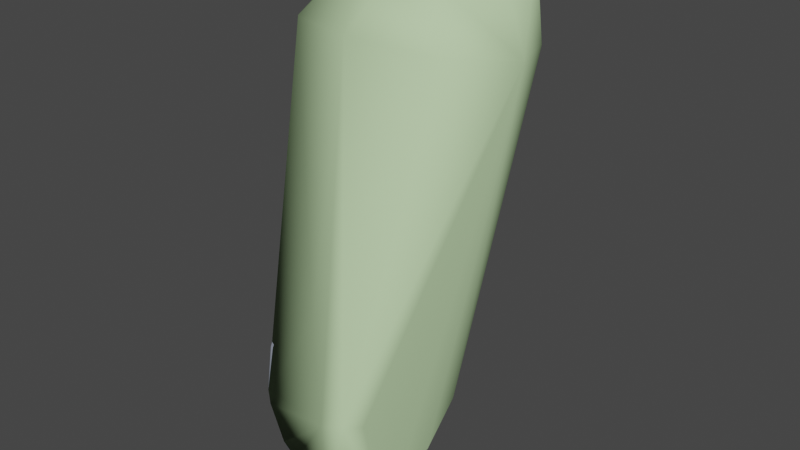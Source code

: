 # Source: engineergib003.blend  (saved by Blender 2.92.15; exported with 4.5.12 LTS)
import bpy
from mathutils import Matrix  # noqa: F401  (used for matrix-valued properties, if any)

bpy.ops.wm.read_factory_settings(use_empty=True)
scene = bpy.context.scene
scene.name = 'engineergib003.qc'

# ---- materials (node trees are filled in below, after node groups)
mat_engineer_red_gib = bpy.data.materials.new('engineer_red_gib')
mat_engineer_red_gib.use_transparent_shadow = False
mat_engineer_red_gib.diffuse_color = (0.7411, 0.8123, 0.9872, 1.0)
mat_phy = bpy.data.materials.new('  phy')
mat_phy.use_transparent_shadow = False
mat_phy.diffuse_color = (0.5416, 0.7486, 0.4241, 1.0)

# ---- material node trees

# ---- world
world_world = bpy.data.worlds.new('World'); scene.world = world_world
world_world.use_nodes = True; world_world.node_tree.nodes.clear()
_N = world_world.node_tree.nodes; _L = world_world.node_tree.links
n0 = _N.new('ShaderNodeOutputWorld'); n0.name = 'World Output'; n0.location = (300, 300)
n1 = _N.new('ShaderNodeBackground'); n1.name = 'Background'; n1.location = (10, 300)
n1.inputs[0].default_value = (0.05088, 0.05088, 0.05088, 1.0)
_L.new(n1.outputs[0], n0.inputs[0])
n0.is_active_output = True
world_world.color = (0.05088, 0.05088, 0.05088)
world_world.use_sun_shadow = False
world_world.sun_shadow_jitter_overblur = 0.0

# ---- meshes
me_engineergib003_reference = bpy.data.meshes.new('engineergib003_reference')
me_engineergib003_reference.from_pydata([(-13.04, -0.9077, 41.18), (-10.63, -0.8535, 37.75), (-10.15, -0.1234, 40.93), (-16.9, 5.171, 39.99), (-16.34, 1.685, 37.35), (-17.09, 2.564, 40.61), (-15.26, -0.635, 37.79), (-15.72, -0.02687, 41.08), (-13.19, -1.432, 37.96), (-13.12, -1.763, 36.03), (-11.0, -1.517, 35.86), (-13.0, -2.224, 35.03), (-14.92, -1.107, 35.36), (-14.08, -2.068, 33.43), (-12.9, -2.681, 33.77), (-13.66, -2.541, 31.81), (-12.65, -3.033, 32.69), (-12.68, -1.648, 32.06), (-12.23, -3.184, 31.71), (-12.23, -1.951, 31.2), (-12.07, -2.419, 30.39), (-11.98, -3.519, 30.94), (-10.53, -1.717, 31.8), (-10.36, -2.213, 30.92), (-10.46, -3.196, 29.85), (-11.49, -3.278, 29.58), (-11.43, -4.037, 29.91), (-10.67, -3.948, 30.14), (-10.71, -3.351, 31.3), (-10.86, -3.084, 32.15), (-10.98, -2.889, 33.25), (-11.12, -2.643, 34.07), (-11.14, -2.05, 34.85), (-10.4, -1.36, 32.56), (-15.36, 0.5712, 28.07), (-13.84, 0.6537, 29.76), (-14.01, 0.4846, 28.33), (-15.51, 0.9259, 29.92), (-11.68, -1.471, 26.39), (-11.87, -1.428, 25.14), (-11.35, -1.469, 25.64), (-12.56, -1.434, 25.65), (-12.47, -0.2778, 25.47), (-13.25, -0.09764, 26.03), (-12.66, -0.03296, 26.91), (-13.51, 0.01445, 26.25), (-14.77, 0.4122, 27.47), (-15.42, -0.9996, 28.27), (-15.54, -0.7741, 30.04), (-15.61, 0.986, 31.16), (-15.5, -0.6099, 31.27), (-15.64, 1.089, 32.64), (-15.51, -0.2132, 32.89), (-15.78, 1.12, 34.95), (-15.02, -1.536, 33.16), (-12.73, -1.346, 27.04), (-13.3, -1.326, 26.17), (-13.6, -1.269, 26.42), (-14.94, -1.115, 27.63), (-14.05, -1.101, 28.41), (-14.03, -0.9856, 30.01), (-15.17, -2.057, 31.5), (-15.24, -2.442, 30.39), (-15.42, -1.355, 28.54), (-14.08, -1.238, 28.94), (-15.15, -2.763, 28.87), (-15.69, 3.472, 34.32), (-15.38, 2.916, 32.28), (-16.17, 4.348, 36.78), (-14.65, 4.822, 33.87), (-14.9, 5.745, 36.39), (-14.74, 4.046, 31.84), (-15.34, 2.42, 31.0), (-14.81, 3.768, 30.9), (-15.14, 2.436, 29.94), (-14.72, 3.603, 29.85), (-13.17, 3.878, 31.44), (-13.04, 4.825, 33.82), (-13.06, 5.904, 36.47), (-13.08, 7.319, 39.48), (-15.37, 6.712, 39.56), (-12.73, 3.409, 27.93), (-13.66, 3.445, 27.42), (-14.28, 3.492, 28.28), (-13.28, 3.488, 28.99), (-14.5, 3.464, 28.59), (-14.86, 2.581, 28.54), (-13.4, 3.53, 29.99), (-13.69, 2.512, 27.23), (-12.17, 2.256, 27.47), (-12.9, 2.31, 27.97), (-12.88, 2.422, 26.85), (-12.29, 2.406, 26.57), (-12.69, 3.303, 26.84), (-12.15, 3.138, 26.57), (-11.73, 3.088, 26.85), (-11.99, 3.307, 27.41), (-13.46, 3.438, 27.23), (-13.94, 2.521, 27.43), (-14.56, 2.586, 28.25), (-13.57, 2.29, 29.0), (-13.7, 2.194, 29.87), (-11.87, 2.291, 26.88), (-11.97, 0.3739, 25.69), (-11.36, 1.152, 25.9), (-11.51, 0.3448, 25.99), (-11.75, 1.17, 25.64), (-12.55, 1.473, 26.1), (-12.76, 0.4676, 26.17), (-13.28, 1.74, 26.48), (-13.56, 0.5899, 26.54), (-13.57, 1.792, 26.75), (-13.81, 0.6405, 26.82), (-14.54, 2.094, 27.9), (-14.82, 0.8127, 28.02), (-14.9, 2.213, 28.28), (-15.17, 0.8823, 28.36), (-10.9, 2.969, 39.21), (-11.34, 4.896, 39.02), (-11.02, 5.838, 40.96), (-12.81, 6.865, 42.72), (-11.06, 6.022, 42.53), (-12.94, 6.642, 41.26), (-15.17, 5.801, 42.96), (-15.31, 5.68, 41.56), (-15.63, 3.481, 43.02), (-15.81, 3.275, 41.57), (-14.38, 1.412, 42.89), (-14.54, 1.133, 41.41), (-12.75, 0.8453, 42.71), (-12.78, 0.574, 41.21), (-11.32, 1.279, 42.51), (-11.19, 1.117, 40.95), (-10.72, 3.773, 42.49), (-10.76, 3.414, 40.85), (-11.3, 0.9677, 39.39), (-12.82, 0.2183, 39.6), (-14.61, 0.7208, 39.65), (-15.81, 2.605, 39.59), (-15.55, 4.27, 39.36), (-14.67, 5.434, 39.09), (-13.19, 5.942, 38.91), (-11.94, -2.766, 26.32), (-12.47, -1.927, 25.9), (-11.95, -1.892, 26.24), (-12.47, -2.828, 25.95), (-13.94, -2.623, 30.54), (-13.98, -2.871, 29.19), (-14.97, -2.864, 28.42), (-15.15, -1.425, 28.15), (-14.2, -1.554, 27.32), (-13.25, -1.432, 27.79), (-13.72, -1.641, 26.83), (-13.17, -1.728, 26.51), (-13.74, -3.099, 26.97), (-13.15, -2.996, 26.52), (-12.29, -2.915, 27.12), (-12.43, -1.616, 27.04), (-13.19, -2.997, 27.9), (-14.15, -3.112, 27.39), (-12.28, 0.6827, 32.67), (-10.35, 0.6914, 35.14), (-10.51, 0.2377, 34.18), (-11.48, 2.983, 34.11), (-10.88, 4.627, 36.87), (-9.813, 1.4, 37.38), (-10.32, -0.7763, 33.32), (-12.52, -0.5835, 32.1), (-13.52, 0.7181, 31.41), (-12.89, 2.071, 31.71), (-10.63, 5.9, 39.7), (-8.995, 2.445, 40.4), (-13.64, -1.077, 31.43), (-13.37, 2.11, 28.59), (-13.73, 0.6148, 28.64), (-12.92, 0.5633, 27.39), (-12.67, 1.792, 27.16), (-11.76, 1.497, 26.58), (-11.95, 0.3621, 26.72), (-11.67, -0.2443, 26.25), (-11.32, -0.5351, 25.53), (-11.81, -0.5686, 25.08)], [], [(0, 1, 2), (3, 4, 5), (5, 4, 6), (5, 6, 7), (7, 6, 8), (7, 8, 0), (0, 8, 1), (1, 8, 9), (1, 9, 10), (10, 9, 11), (9, 12, 11), (13, 11, 12), (13, 14, 11), (14, 13, 15), (14, 15, 16), (17, 16, 15), (18, 16, 17), (18, 17, 19), (20, 18, 19), (12, 6, 4), (12, 8, 6), (12, 9, 8), (20, 21, 18), (20, 19, 22), (20, 22, 23), (24, 20, 23), (24, 25, 20), (25, 21, 20), (25, 26, 21), (27, 21, 26), (27, 28, 21), (21, 28, 29), (21, 29, 18), (30, 18, 29), (30, 16, 18), (30, 14, 16), (30, 31, 14), (31, 11, 14), (31, 32, 11), (10, 11, 32), (19, 33, 22), (19, 17, 33), (26, 24, 27), (26, 25, 24), (34, 35, 36), (34, 37, 35), (38, 39, 40), (38, 41, 39), (42, 39, 41), (43, 42, 41), (44, 42, 43), (45, 44, 43), (45, 36, 44), (45, 46, 36), (34, 36, 46), (46, 47, 34), (47, 37, 34), (47, 48, 37), (49, 37, 48), (49, 48, 50), (50, 51, 49), (50, 52, 51), (52, 53, 51), (54, 53, 52), (41, 38, 55), (41, 55, 56), (43, 41, 56), (45, 43, 56), (45, 56, 57), (46, 45, 57), (46, 57, 58), (46, 58, 47), (47, 58, 59), (59, 48, 47), (59, 60, 48), (57, 56, 55), (55, 58, 57), (55, 59, 58), (61, 54, 52), (61, 52, 50), (50, 62, 61), (50, 48, 62), (63, 62, 48), (63, 48, 60), (63, 60, 64), (63, 65, 62), (51, 66, 67), (51, 53, 66), (53, 68, 66), (69, 66, 68), (69, 68, 70), (71, 66, 69), (71, 67, 66), (72, 67, 71), (72, 71, 73), (73, 74, 72), (73, 75, 74), (75, 73, 76), (71, 76, 73), (77, 76, 71), (77, 71, 69), (78, 77, 69), (78, 69, 70), (70, 79, 78), (70, 80, 79), (70, 3, 80), (70, 68, 3), (3, 68, 4), (53, 4, 68), (12, 4, 53), (54, 12, 53), (54, 13, 12), (61, 13, 54), (61, 15, 13), (81, 82, 83), (81, 83, 84), (85, 84, 83), (83, 86, 85), (75, 85, 86), (85, 75, 87), (75, 76, 87), (85, 87, 84), (88, 89, 90), (88, 91, 89), (92, 89, 91), (92, 91, 93), (92, 93, 94), (95, 94, 93), (95, 93, 96), (93, 81, 96), (93, 97, 81), (82, 81, 97), (97, 98, 82), (98, 83, 82), (98, 99, 83), (83, 99, 86), (86, 99, 100), (86, 100, 101), (86, 101, 74), (75, 86, 74), (91, 97, 93), (91, 88, 97), (97, 88, 98), (98, 88, 90), (90, 99, 98), (90, 100, 99), (92, 102, 89), (103, 104, 105), (103, 106, 104), (103, 107, 106), (103, 108, 107), (109, 107, 108), (109, 108, 110), (111, 109, 110), (111, 110, 112), (113, 111, 112), (113, 112, 114), (114, 115, 113), (114, 116, 115), (116, 74, 115), (116, 37, 74), (37, 72, 74), (37, 49, 72), (49, 67, 72), (49, 51, 67), (117, 118, 119), (119, 120, 121), (119, 122, 120), (122, 123, 120), (122, 124, 123), (124, 125, 123), (124, 126, 125), (126, 127, 125), (126, 128, 127), (128, 129, 127), (128, 130, 129), (130, 131, 129), (130, 132, 131), (132, 133, 131), (132, 134, 133), (134, 121, 133), (134, 119, 121), (117, 119, 134), (135, 117, 134), (135, 134, 132), (130, 135, 132), (130, 136, 135), (128, 136, 130), (128, 137, 136), (126, 137, 128), (126, 138, 137), (124, 138, 126), (124, 139, 138), (124, 140, 139), (141, 140, 124), (141, 124, 122), (118, 141, 122), (118, 122, 119), (142, 143, 144), (142, 145, 143), (62, 15, 61), (62, 146, 15), (147, 146, 62), (147, 62, 65), (65, 148, 147), (63, 148, 65), (63, 149, 148), (63, 64, 149), (64, 150, 149), (64, 151, 150), (151, 152, 150), (153, 152, 151), (154, 152, 153), (154, 153, 155), (156, 154, 155), (142, 156, 155), (142, 155, 145), (153, 145, 155), (153, 143, 145), (157, 143, 153), (157, 144, 143), (153, 151, 157), (158, 147, 148), (158, 148, 159), (149, 159, 148), (149, 150, 159), (150, 154, 159), (150, 152, 154), (156, 158, 154), (158, 159, 154), (160, 161, 162), (160, 163, 161), (161, 163, 164), (161, 164, 165), (166, 162, 32), (166, 160, 162), (166, 167, 160), (167, 168, 160), (160, 168, 169), (160, 169, 163), (77, 163, 169), (78, 163, 77), (78, 164, 163), (78, 170, 164), (164, 170, 171), (164, 171, 165), (165, 171, 2), (165, 2, 1), (161, 165, 1), (161, 1, 10), (162, 161, 10), (162, 10, 32), (166, 32, 31), (78, 79, 170), (77, 169, 76), (169, 87, 76), (23, 27, 24), (23, 28, 27), (29, 28, 23), (29, 23, 22), (29, 22, 33), (29, 33, 30), (33, 31, 30), (33, 166, 31), (17, 166, 33), (17, 167, 166), (15, 167, 17), (15, 172, 167), (167, 172, 168), (172, 35, 168), (35, 169, 168), (35, 101, 169), (169, 101, 87), (87, 101, 100), (35, 173, 101), (35, 174, 173), (173, 174, 175), (173, 175, 176), (177, 176, 175), (177, 175, 178), (35, 37, 116), (35, 116, 174), (116, 114, 174), (175, 174, 114), (175, 114, 112), (112, 110, 175), (175, 110, 108), (175, 108, 178), (103, 178, 108), (103, 105, 178), (105, 177, 178), (105, 104, 177), (104, 107, 177), (107, 176, 177), (107, 109, 176), (111, 176, 109), (111, 173, 176), (111, 113, 173), (115, 173, 113), (101, 173, 115), (101, 115, 74), (104, 106, 107), (120, 133, 121), (120, 131, 133), (120, 129, 131), (120, 127, 129), (120, 125, 127), (120, 123, 125), (144, 156, 142), (144, 157, 156), (157, 158, 156), (157, 151, 158), (147, 158, 151), (147, 151, 64), (60, 147, 64), (60, 146, 147), (60, 15, 146), (60, 172, 15), (172, 60, 35), (35, 60, 59), (35, 59, 36), (36, 59, 55), (36, 55, 44), (179, 44, 55), (179, 55, 38), (40, 179, 38), (40, 180, 179), (87, 100, 84), (90, 84, 100), (90, 81, 84), (96, 81, 90), (96, 90, 89), (102, 96, 89), (102, 95, 96), (92, 95, 102), (92, 94, 95), (44, 179, 42), (180, 42, 179), (180, 181, 42), (42, 181, 39), (40, 39, 181), (40, 181, 180), (2, 136, 0), (0, 136, 137), (0, 137, 7), (7, 137, 138), (7, 138, 5), (5, 138, 139), (5, 139, 3), (140, 3, 139), (140, 80, 3), (80, 140, 141), (80, 141, 79), (79, 141, 118), (79, 118, 170), (170, 118, 117), (170, 117, 171), (171, 117, 135), (171, 135, 2), (2, 135, 136)])
me_engineergib003_reference.polygons.foreach_set('use_smooth', [True] * 360)
_k = set([(0, 2), (0, 7), (2, 171), (3, 5), (3, 80), (5, 7), (79, 80), (79, 170), (117, 118), (117, 135), (118, 141), (120, 121), (120, 123), (121, 133), (123, 125), (125, 127), (127, 129), (129, 131), (131, 133), (135, 136), (136, 137), (137, 138), (138, 139), (139, 140), (140, 141), (170, 171)])
me_engineergib003_reference.attributes.new('sharp_edge', 'BOOLEAN', 'EDGE').data.foreach_set('value', [ (min(e.vertices), max(e.vertices)) in _k for e in me_engineergib003_reference.edges])
_uv = me_engineergib003_reference.uv_layers.new(name='UVMap')
_uv.uv.foreach_set('vector', [0.2314, 0.9254, 0.2404, 0.854, 0.2555, 0.9037, 0.163, 0.974, 0.1792, 0.9022, 0.1855, 0.9635, 0.1855, 0.9635, 0.1792, 0.9022, 0.2005, 0.8868, 0.1855, 0.9635, 0.2005, 0.8868, 0.2092, 0.9453, 0.2092, 0.9453, 0.2005, 0.8868, 0.2189, 0.8725, 0.2092, 0.9453, 0.2189, 0.8725, 0.2314, 0.9254, 0.2314, 0.9254, 0.2189, 0.8725, 0.2404, 0.854, 0.2404, 0.854, 0.2189, 0.8725, 0.2128, 0.8401, 0.2404, 0.854, 0.2128, 0.8401, 0.2313, 0.8255, 0.2313, 0.8255, 0.2128, 0.8401, 0.2132, 0.8202, 0.2128, 0.8401, 0.1946, 0.8436, 0.2132, 0.8202, 0.1973, 0.803, 0.2132, 0.8202, 0.1946, 0.8436, 0.1973, 0.803, 0.2121, 0.797, 0.2132, 0.8202, 0.2121, 0.797, 0.1973, 0.803, 0.1954, 0.7746, 0.2121, 0.797, 0.1954, 0.7746, 0.2117, 0.7759, 0.2011, 0.7606, 0.2117, 0.7759, 0.1954, 0.7746, 0.2153, 0.7575, 0.2117, 0.7759, 0.2011, 0.7606, 0.2153, 0.7575, 0.2011, 0.7606, 0.2038, 0.7493, 0.2072, 0.7351, 0.2153, 0.7575, 0.2038, 0.7493, 0.1946, 0.8436, 0.2005, 0.8868, 0.1792, 0.9022, 0.1946, 0.8436, 0.2189, 0.8725, 0.2005, 0.8868, 0.1946, 0.8436, 0.2128, 0.8401, 0.2189, 0.8725, 0.2072, 0.7351, 0.2173, 0.7424, 0.2153, 0.7575, 0.2072, 0.7351, 0.2038, 0.7493, 0.1948, 0.739, 0.2072, 0.7351, 0.1948, 0.739, 0.1994, 0.7257, 0.2077, 0.7071, 0.2072, 0.7351, 0.1994, 0.7257, 0.2077, 0.7071, 0.213, 0.7152, 0.2072, 0.7351, 0.213, 0.7152, 0.2173, 0.7424, 0.2072, 0.7351, 0.213, 0.7152, 0.2214, 0.721, 0.2173, 0.7424, 0.2283, 0.7244, 0.2173, 0.7424, 0.2214, 0.721, 0.2283, 0.7244, 0.2287, 0.7476, 0.2173, 0.7424, 0.2173, 0.7424, 0.2287, 0.7476, 0.2281, 0.7631, 0.2173, 0.7424, 0.2281, 0.7631, 0.2153, 0.7575, 0.2284, 0.7827, 0.2153, 0.7575, 0.2281, 0.7631, 0.2284, 0.7827, 0.2117, 0.7759, 0.2153, 0.7575, 0.2284, 0.7827, 0.2121, 0.797, 0.2117, 0.7759, 0.2284, 0.7827, 0.2282, 0.7982, 0.2121, 0.797, 0.2282, 0.7982, 0.2132, 0.8202, 0.2121, 0.797, 0.2282, 0.7982, 0.2288, 0.8083, 0.2132, 0.8202, 0.2313, 0.8255, 0.2132, 0.8202, 0.2288, 0.8083, 0.2038, 0.7493, 0.191, 0.7493, 0.1948, 0.739, 0.2038, 0.7493, 0.2011, 0.7606, 0.191, 0.7493, 0.2214, 0.721, 0.2178, 0.6946, 0.2249, 0.7053, 0.2214, 0.721, 0.213, 0.7152, 0.2178, 0.6946, 0.1488, 0.7461, 0.1468, 0.7659, 0.1433, 0.7371, 0.1488, 0.7461, 0.1539, 0.777, 0.1468, 0.7659, 0.1533, 0.675, 0.1455, 0.6571, 0.149, 0.6612, 0.1533, 0.675, 0.1487, 0.6703, 0.1455, 0.6571, 0.1389, 0.6763, 0.1455, 0.6571, 0.1487, 0.6703, 0.1416, 0.6929, 0.1389, 0.6763, 0.1487, 0.6703, 0.1386, 0.7006, 0.1389, 0.6763, 0.1416, 0.6929, 0.1424, 0.6993, 0.1386, 0.7006, 0.1416, 0.6929, 0.1424, 0.6993, 0.1433, 0.7371, 0.1386, 0.7006, 0.1424, 0.6993, 0.1467, 0.731, 0.1433, 0.7371, 0.1488, 0.7461, 0.1433, 0.7371, 0.1467, 0.731, 0.1467, 0.731, 0.1617, 0.7352, 0.1488, 0.7461, 0.1617, 0.7352, 0.1539, 0.777, 0.1488, 0.7461, 0.1617, 0.7352, 0.1671, 0.7649, 0.1539, 0.777, 0.1588, 0.7972, 0.1539, 0.777, 0.1671, 0.7649, 0.1588, 0.7972, 0.1671, 0.7649, 0.1714, 0.7853, 0.1714, 0.7853, 0.1642, 0.8216, 0.1588, 0.7972, 0.1714, 0.7853, 0.1756, 0.8141, 0.1642, 0.8216, 0.1756, 0.8141, 0.1739, 0.8581, 0.1642, 0.8216, 0.1876, 0.806, 0.1739, 0.8581, 0.1756, 0.8141, 0.1487, 0.6703, 0.1533, 0.675, 0.1568, 0.6928, 0.1487, 0.6703, 0.1568, 0.6928, 0.1516, 0.6847, 0.1416, 0.6929, 0.1487, 0.6703, 0.1516, 0.6847, 0.1424, 0.6993, 0.1416, 0.6929, 0.1516, 0.6847, 0.1424, 0.6993, 0.1516, 0.6847, 0.1529, 0.6913, 0.1467, 0.731, 0.1424, 0.6993, 0.1529, 0.6913, 0.1467, 0.731, 0.1529, 0.6913, 0.1591, 0.721, 0.1467, 0.731, 0.1591, 0.721, 0.1617, 0.7352, 0.1617, 0.7352, 0.1591, 0.721, 0.1633, 0.726, 0.1633, 0.726, 0.1671, 0.7649, 0.1617, 0.7352, 0.1633, 0.726, 0.1674, 0.7508, 0.1671, 0.7649, 0.1529, 0.6913, 0.1516, 0.6847, 0.1568, 0.6928, 0.1568, 0.6928, 0.1591, 0.721, 0.1529, 0.6913, 0.1568, 0.6928, 0.1633, 0.726, 0.1591, 0.721, 0.1836, 0.7755, 0.1876, 0.806, 0.1756, 0.8141, 0.1836, 0.7755, 0.1756, 0.8141, 0.1714, 0.7853, 0.1714, 0.7853, 0.1816, 0.755, 0.1836, 0.7755, 0.1714, 0.7853, 0.1671, 0.7649, 0.1816, 0.755, 0.1681, 0.7295, 0.1816, 0.755, 0.1671, 0.7649, 0.1681, 0.7295, 0.1671, 0.7649, 0.1641, 0.7484, 0.1681, 0.7295, 0.1641, 0.7484, 0.1646, 0.7274, 0.1681, 0.7295, 0.1808, 0.7282, 0.1816, 0.755, 0.1642, 0.8216, 0.1524, 0.8678, 0.1481, 0.8309, 0.1642, 0.8216, 0.1739, 0.8581, 0.1524, 0.8678, 0.1739, 0.8581, 0.1561, 0.9148, 0.1524, 0.8678, 0.1366, 0.8706, 0.1524, 0.8678, 0.1561, 0.9148, 0.1366, 0.8706, 0.1561, 0.9148, 0.1391, 0.9181, 0.1359, 0.8324, 0.1524, 0.8678, 0.1366, 0.8706, 0.1359, 0.8324, 0.1481, 0.8309, 0.1524, 0.8678, 0.1468, 0.8063, 0.1481, 0.8309, 0.1359, 0.8324, 0.1468, 0.8063, 0.1359, 0.8324, 0.1343, 0.818, 0.1343, 0.818, 0.1417, 0.7888, 0.1468, 0.8063, 0.1343, 0.818, 0.1332, 0.8018, 0.1417, 0.7888, 0.1332, 0.8018, 0.1343, 0.818, 0.1227, 0.8352, 0.1359, 0.8324, 0.1227, 0.8352, 0.1343, 0.818, 0.1219, 0.8717, 0.1227, 0.8352, 0.1359, 0.8324, 0.1219, 0.8717, 0.1359, 0.8324, 0.1366, 0.8706, 0.1226, 0.9213, 0.1219, 0.8717, 0.1366, 0.8706, 0.1226, 0.9213, 0.1366, 0.8706, 0.1391, 0.9181, 0.1391, 0.9181, 0.1229, 0.9803, 0.1226, 0.9213, 0.1391, 0.9181, 0.1438, 0.977, 0.1229, 0.9803, 0.1391, 0.9181, 0.163, 0.974, 0.1438, 0.977, 0.1391, 0.9181, 0.1561, 0.9148, 0.163, 0.974, 0.163, 0.974, 0.1561, 0.9148, 0.1792, 0.9022, 0.1739, 0.8581, 0.1792, 0.9022, 0.1561, 0.9148, 0.1946, 0.8436, 0.1792, 0.9022, 0.1739, 0.8581, 0.1876, 0.806, 0.1946, 0.8436, 0.1739, 0.8581, 0.1876, 0.806, 0.1973, 0.803, 0.1946, 0.8436, 0.1836, 0.7755, 0.1973, 0.803, 0.1876, 0.806, 0.1836, 0.7755, 0.1954, 0.7746, 0.1973, 0.803, 0.108, 0.7749, 0.1158, 0.7675, 0.1224, 0.781, 0.108, 0.7749, 0.1224, 0.781, 0.1164, 0.7977, 0.1249, 0.7859, 0.1164, 0.7977, 0.1224, 0.781, 0.1224, 0.781, 0.1323, 0.7744, 0.1249, 0.7859, 0.1332, 0.8018, 0.1249, 0.7859, 0.1323, 0.7744, 0.1249, 0.7859, 0.1332, 0.8018, 0.1228, 0.8147, 0.1332, 0.8018, 0.1227, 0.8352, 0.1228, 0.8147, 0.1249, 0.7859, 0.1228, 0.8147, 0.1164, 0.7977, 0.1203, 0.7526, 0.1182, 0.7406, 0.1238, 0.7519, 0.1203, 0.7526, 0.1148, 0.7412, 0.1182, 0.7406, 0.1106, 0.7337, 0.1182, 0.7406, 0.1148, 0.7412, 0.1106, 0.7337, 0.1148, 0.7412, 0.109, 0.752, 0.1106, 0.7337, 0.109, 0.752, 0.105, 0.7447, 0.1006, 0.7483, 0.105, 0.7447, 0.109, 0.752, 0.1006, 0.7483, 0.109, 0.752, 0.1018, 0.76, 0.109, 0.752, 0.108, 0.7749, 0.1018, 0.76, 0.109, 0.752, 0.1141, 0.7638, 0.108, 0.7749, 0.1158, 0.7675, 0.108, 0.7749, 0.1141, 0.7638, 0.1141, 0.7638, 0.1224, 0.7567, 0.1158, 0.7675, 0.1224, 0.7567, 0.1224, 0.781, 0.1158, 0.7675, 0.1224, 0.7567, 0.1294, 0.7702, 0.1224, 0.781, 0.1224, 0.781, 0.1294, 0.7702, 0.1323, 0.7744, 0.1323, 0.7744, 0.1294, 0.7702, 0.1334, 0.7678, 0.1323, 0.7744, 0.1334, 0.7678, 0.1405, 0.777, 0.1323, 0.7744, 0.1405, 0.777, 0.1417, 0.7888, 0.1332, 0.8018, 0.1323, 0.7744, 0.1417, 0.7888, 0.1148, 0.7412, 0.1141, 0.7638, 0.109, 0.752, 0.1148, 0.7412, 0.1203, 0.7526, 0.1141, 0.7638, 0.1141, 0.7638, 0.1203, 0.7526, 0.1224, 0.7567, 0.1224, 0.7567, 0.1203, 0.7526, 0.1238, 0.7519, 0.1238, 0.7519, 0.1294, 0.7702, 0.1224, 0.7567, 0.1238, 0.7519, 0.1334, 0.7678, 0.1294, 0.7702, 0.1106, 0.7337, 0.1129, 0.7322, 0.1182, 0.7406, 0.1213, 0.6911, 0.1124, 0.6919, 0.1183, 0.6836, 0.1213, 0.6911, 0.115, 0.6984, 0.1124, 0.6919, 0.1213, 0.6911, 0.1188, 0.7137, 0.115, 0.6984, 0.1213, 0.6911, 0.1266, 0.7039, 0.1188, 0.7137, 0.1223, 0.7276, 0.1188, 0.7137, 0.1266, 0.7039, 0.1223, 0.7276, 0.1266, 0.7039, 0.1313, 0.7167, 0.1243, 0.7333, 0.1223, 0.7276, 0.1313, 0.7167, 0.1243, 0.7333, 0.1313, 0.7167, 0.1332, 0.7222, 0.1314, 0.7568, 0.1243, 0.7333, 0.1332, 0.7222, 0.1314, 0.7568, 0.1332, 0.7222, 0.1415, 0.7448, 0.1415, 0.7448, 0.1339, 0.7651, 0.1314, 0.7568, 0.1415, 0.7448, 0.1441, 0.7519, 0.1339, 0.7651, 0.1441, 0.7519, 0.1417, 0.7888, 0.1339, 0.7651, 0.1441, 0.7519, 0.1539, 0.777, 0.1417, 0.7888, 0.1539, 0.777, 0.1468, 0.8063, 0.1417, 0.7888, 0.1539, 0.777, 0.1588, 0.7972, 0.1468, 0.8063, 0.1588, 0.7972, 0.1481, 0.8309, 0.1468, 0.8063, 0.1588, 0.7972, 0.1642, 0.8216, 0.1481, 0.8309, 0.4363, 0.5909, 0.4529, 0.5976, 0.4554, 0.6354, 0.3055, 0.6312, 0.3222, 0.6657, 0.3053, 0.6595, 0.3055, 0.6312, 0.3231, 0.6395, 0.3222, 0.6657, 0.3231, 0.6395, 0.3462, 0.6655, 0.3222, 0.6657, 0.3231, 0.6395, 0.3454, 0.6434, 0.3462, 0.6655, 0.3454, 0.6434, 0.3674, 0.6539, 0.3462, 0.6655, 0.3454, 0.6434, 0.3653, 0.6281, 0.3674, 0.6539, 0.3653, 0.6281, 0.3873, 0.6415, 0.3674, 0.6539, 0.3653, 0.6281, 0.3858, 0.6143, 0.3873, 0.6415, 0.3858, 0.6143, 0.4015, 0.6369, 0.3873, 0.6415, 0.3858, 0.6143, 0.4017, 0.6104, 0.4015, 0.6369, 0.4017, 0.6104, 0.4134, 0.636, 0.4015, 0.6369, 0.4017, 0.6104, 0.4163, 0.6072, 0.4134, 0.636, 0.4163, 0.6072, 0.434, 0.6501, 0.4134, 0.636, 0.4163, 0.6072, 0.4353, 0.6216, 0.434, 0.6501, 0.4353, 0.6216, 0.453, 0.6627, 0.434, 0.6501, 0.4353, 0.6216, 0.4554, 0.6354, 0.453, 0.6627, 0.4363, 0.5909, 0.4554, 0.6354, 0.4353, 0.6216, 0.4179, 0.5824, 0.4363, 0.5909, 0.4353, 0.6216, 0.4179, 0.5824, 0.4353, 0.6216, 0.4163, 0.6072, 0.4017, 0.6104, 0.4179, 0.5824, 0.4163, 0.6072, 0.4017, 0.6104, 0.4018, 0.5809, 0.4179, 0.5824, 0.3858, 0.6143, 0.4018, 0.5809, 0.4017, 0.6104, 0.3858, 0.6143, 0.3852, 0.5832, 0.4018, 0.5809, 0.3653, 0.6281, 0.3852, 0.5832, 0.3858, 0.6143, 0.3653, 0.6281, 0.3655, 0.5919, 0.3852, 0.5832, 0.3454, 0.6434, 0.3655, 0.5919, 0.3653, 0.6281, 0.3454, 0.6434, 0.3511, 0.5978, 0.3655, 0.5919, 0.3454, 0.6434, 0.3393, 0.5992, 0.3511, 0.5978, 0.3258, 0.5976, 0.3393, 0.5992, 0.3454, 0.6434, 0.3258, 0.5976, 0.3454, 0.6434, 0.3231, 0.6395, 0.3072, 0.5927, 0.3258, 0.5976, 0.3231, 0.6395, 0.3072, 0.5927, 0.3231, 0.6395, 0.3055, 0.6312, 0.1792, 0.6453, 0.1708, 0.6567, 0.1709, 0.6448, 0.1792, 0.6453, 0.1792, 0.6574, 0.1708, 0.6567, 0.1816, 0.755, 0.1954, 0.7746, 0.1836, 0.7755, 0.1816, 0.755, 0.1911, 0.7495, 0.1954, 0.7746, 0.1905, 0.7265, 0.1911, 0.7495, 0.1816, 0.755, 0.1905, 0.7265, 0.1816, 0.755, 0.1808, 0.7282, 0.1808, 0.7282, 0.1816, 0.7198, 0.1905, 0.7265, 0.1681, 0.7295, 0.1816, 0.7198, 0.1808, 0.7282, 0.1681, 0.7295, 0.1684, 0.7203, 0.1816, 0.7198, 0.1681, 0.7295, 0.1646, 0.7274, 0.1684, 0.7203, 0.1646, 0.7274, 0.1687, 0.6975, 0.1684, 0.7203, 0.1646, 0.7274, 0.1656, 0.6988, 0.1687, 0.6975, 0.1656, 0.6988, 0.1688, 0.6846, 0.1687, 0.6975, 0.1692, 0.6736, 0.1688, 0.6846, 0.1656, 0.6988, 0.1816, 0.6858, 0.1688, 0.6846, 0.1692, 0.6736, 0.1816, 0.6858, 0.1692, 0.6736, 0.1804, 0.6728, 0.1881, 0.667, 0.1816, 0.6858, 0.1804, 0.6728, 0.1844, 0.6531, 0.1881, 0.667, 0.1804, 0.6728, 0.1844, 0.6531, 0.1804, 0.6728, 0.1792, 0.6574, 0.1692, 0.6736, 0.1792, 0.6574, 0.1804, 0.6728, 0.1692, 0.6736, 0.1708, 0.6567, 0.1792, 0.6574, 0.1661, 0.6778, 0.1708, 0.6567, 0.1692, 0.6736, 0.1661, 0.6778, 0.1686, 0.6587, 0.1708, 0.6567, 0.1692, 0.6736, 0.1656, 0.6988, 0.1661, 0.6778, 0.1896, 0.6914, 0.1905, 0.7265, 0.1816, 0.7198, 0.1896, 0.6914, 0.1816, 0.7198, 0.1828, 0.696, 0.1684, 0.7203, 0.1828, 0.696, 0.1816, 0.7198, 0.1684, 0.7203, 0.1687, 0.6975, 0.1828, 0.696, 0.1687, 0.6975, 0.1816, 0.6858, 0.1828, 0.696, 0.1687, 0.6975, 0.1688, 0.6846, 0.1816, 0.6858, 0.1881, 0.667, 0.1896, 0.6914, 0.1816, 0.6858, 0.1896, 0.6914, 0.1828, 0.696, 0.1816, 0.6858, 0.04812, 0.8235, 0.04054, 0.8814, 0.03752, 0.8626, 0.04812, 0.8235, 0.06505, 0.8652, 0.04054, 0.8814, 0.04054, 0.8814, 0.06505, 0.8652, 0.07569, 0.9231, 0.04054, 0.8814, 0.07569, 0.9231, 0.04328, 0.9267, 0.02733, 0.8478, 0.03752, 0.8626, 0.01364, 0.8739, 0.02733, 0.8478, 0.04812, 0.8235, 0.03752, 0.8626, 0.02733, 0.8478, 0.0382, 0.8058, 0.04812, 0.8235, 0.0382, 0.8058, 0.05335, 0.7915, 0.04812, 0.8235, 0.04812, 0.8235, 0.05335, 0.7915, 0.06393, 0.8104, 0.04812, 0.8235, 0.06393, 0.8104, 0.06505, 0.8652, 0.0875, 0.8569, 0.06505, 0.8652, 0.06393, 0.8104, 0.09794, 0.9065, 0.06505, 0.8652, 0.0875, 0.8569, 0.09794, 0.9065, 0.07569, 0.9231, 0.06505, 0.8652, 0.09794, 0.9065, 0.08458, 0.9785, 0.07569, 0.9231, 0.07569, 0.9231, 0.08458, 0.9785, 0.04825, 0.9889, 0.07569, 0.9231, 0.04825, 0.9889, 0.04328, 0.9267, 0.04328, 0.9267, 0.04825, 0.9889, 0.02143, 0.9859, 0.04328, 0.9267, 0.02143, 0.9859, 0.02068, 0.924, 0.04054, 0.8814, 0.04328, 0.9267, 0.02068, 0.924, 0.04054, 0.8814, 0.02068, 0.924, 0.01784, 0.888, 0.03752, 0.8626, 0.04054, 0.8814, 0.01784, 0.888, 0.03752, 0.8626, 0.01784, 0.888, 0.01364, 0.8739, 0.02733, 0.8478, 0.01364, 0.8739, 0.008559, 0.8612, 0.09794, 0.9065, 0.1108, 0.9648, 0.08458, 0.9785, 0.0875, 0.8569, 0.06393, 0.8104, 0.08122, 0.8118, 0.06393, 0.8104, 0.08338, 0.7863, 0.08122, 0.8118, 0.01581, 0.8015, 0.000235, 0.7829, 0.007837, 0.7792, 0.01581, 0.8015, 0.00427, 0.8063, 0.000235, 0.7829, 0.005498, 0.8236, 0.00427, 0.8063, 0.01581, 0.8015, 0.005498, 0.8236, 0.01581, 0.8015, 0.01908, 0.8195, 0.005498, 0.8236, 0.01908, 0.8195, 0.02185, 0.8344, 0.005498, 0.8236, 0.02185, 0.8344, 0.006321, 0.8452, 0.02185, 0.8344, 0.008559, 0.8612, 0.006321, 0.8452, 0.02185, 0.8344, 0.02733, 0.8478, 0.008559, 0.8612, 0.02745, 0.7984, 0.02733, 0.8478, 0.02185, 0.8344, 0.02745, 0.7984, 0.0382, 0.8058, 0.02733, 0.8478, 0.02271, 0.781, 0.0382, 0.8058, 0.02745, 0.7984, 0.02271, 0.781, 0.03756, 0.7797, 0.0382, 0.8058, 0.0382, 0.8058, 0.03756, 0.7797, 0.05335, 0.7915, 0.03756, 0.7797, 0.05781, 0.7615, 0.05335, 0.7915, 0.05781, 0.7615, 0.06393, 0.8104, 0.05335, 0.7915, 0.05781, 0.7615, 0.0708, 0.7731, 0.06393, 0.8104, 0.06393, 0.8104, 0.0708, 0.7731, 0.08338, 0.7863, 0.08338, 0.7863, 0.0708, 0.7731, 0.07744, 0.7584, 0.05781, 0.7615, 0.07461, 0.7478, 0.0708, 0.7731, 0.05781, 0.7615, 0.06092, 0.738, 0.07461, 0.7478, 0.07461, 0.7478, 0.06092, 0.738, 0.06511, 0.7118, 0.07461, 0.7478, 0.06511, 0.7118, 0.07767, 0.7157, 0.07812, 0.6951, 0.07767, 0.7157, 0.06511, 0.7118, 0.07812, 0.6951, 0.06511, 0.7118, 0.06798, 0.6922, 0.05781, 0.7615, 0.05441, 0.7582, 0.057, 0.7421, 0.05781, 0.7615, 0.057, 0.7421, 0.06092, 0.738, 0.057, 0.7421, 0.05841, 0.7339, 0.06092, 0.738, 0.06511, 0.7118, 0.06092, 0.738, 0.05841, 0.7339, 0.06511, 0.7118, 0.05841, 0.7339, 0.06184, 0.7091, 0.06184, 0.7091, 0.06335, 0.7015, 0.06511, 0.7118, 0.06511, 0.7118, 0.06335, 0.7015, 0.0661, 0.6885, 0.06511, 0.7118, 0.0661, 0.6885, 0.06798, 0.6922, 0.06864, 0.6754, 0.06798, 0.6922, 0.0661, 0.6885, 0.06864, 0.6754, 0.07017, 0.6768, 0.06798, 0.6922, 0.07017, 0.6768, 0.07812, 0.6951, 0.06798, 0.6922, 0.07017, 0.6768, 0.07848, 0.6783, 0.07812, 0.6951, 0.07848, 0.6783, 0.08102, 0.6943, 0.07812, 0.6951, 0.08102, 0.6943, 0.07767, 0.7157, 0.07812, 0.6951, 0.08102, 0.6943, 0.08125, 0.7091, 0.07767, 0.7157, 0.08096, 0.7167, 0.07767, 0.7157, 0.08125, 0.7091, 0.08096, 0.7167, 0.07461, 0.7478, 0.07767, 0.7157, 0.08096, 0.7167, 0.07874, 0.7474, 0.07461, 0.7478, 0.07748, 0.7578, 0.07461, 0.7478, 0.07874, 0.7474, 0.0708, 0.7731, 0.07461, 0.7478, 0.07748, 0.7578, 0.0708, 0.7731, 0.07748, 0.7578, 0.07469, 0.7746, 0.07848, 0.6783, 0.08091, 0.6775, 0.08102, 0.6943, 0.7119, 0.8616, 0.735, 0.8071, 0.719, 0.8112, 0.7119, 0.8616, 0.752, 0.8318, 0.735, 0.8071, 0.7119, 0.8616, 0.754, 0.876, 0.752, 0.8318, 0.7119, 0.8616, 0.749, 0.9235, 0.754, 0.876, 0.7119, 0.8616, 0.7336, 0.9556, 0.749, 0.9235, 0.7119, 0.8616, 0.7177, 0.9355, 0.7336, 0.9556, 0.02413, 0.6687, 0.01624, 0.6896, 0.01613, 0.673, 0.02413, 0.6687, 0.02837, 0.6852, 0.01624, 0.6896, 0.02837, 0.6852, 0.01788, 0.7115, 0.01624, 0.6896, 0.02837, 0.6852, 0.03236, 0.7055, 0.01788, 0.7115, 0.02119, 0.7387, 0.01788, 0.7115, 0.03236, 0.7055, 0.02119, 0.7387, 0.03236, 0.7055, 0.03643, 0.7325, 0.03925, 0.7541, 0.02119, 0.7387, 0.03643, 0.7325, 0.03925, 0.7541, 0.02359, 0.7627, 0.02119, 0.7387, 0.03925, 0.7541, 0.02271, 0.781, 0.02359, 0.7627, 0.03925, 0.7541, 0.03756, 0.7797, 0.02271, 0.781, 0.03756, 0.7797, 0.03925, 0.7541, 0.05781, 0.7615, 0.05781, 0.7615, 0.03925, 0.7541, 0.04238, 0.7238, 0.05781, 0.7615, 0.04238, 0.7238, 0.05692, 0.7293, 0.05692, 0.7293, 0.04238, 0.7238, 0.04307, 0.6885, 0.05692, 0.7293, 0.04307, 0.6885, 0.05551, 0.6896, 0.05463, 0.6662, 0.05551, 0.6896, 0.04307, 0.6885, 0.05463, 0.6662, 0.04307, 0.6885, 0.04302, 0.6655, 0.04393, 0.6502, 0.05463, 0.6662, 0.04302, 0.6655, 0.04393, 0.6502, 0.0528, 0.6503, 0.05463, 0.6662, 0.08338, 0.7863, 0.07744, 0.7584, 0.08772, 0.7694, 0.08402, 0.7398, 0.08772, 0.7694, 0.07744, 0.7584, 0.08402, 0.7398, 0.09336, 0.7491, 0.08772, 0.7694, 0.09738, 0.7335, 0.09336, 0.7491, 0.08402, 0.7398, 0.09738, 0.7335, 0.08402, 0.7398, 0.0882, 0.7253, 0.09174, 0.7148, 0.09738, 0.7335, 0.0882, 0.7253, 0.09174, 0.7148, 0.09862, 0.7211, 0.09738, 0.7335, 0.0943, 0.7063, 0.09862, 0.7211, 0.09174, 0.7148, 0.0943, 0.7063, 0.1004, 0.7124, 0.09862, 0.7211, 0.1386, 0.7006, 0.1348, 0.6806, 0.1389, 0.6763, 0.1337, 0.665, 0.1389, 0.6763, 0.1348, 0.6806, 0.1337, 0.665, 0.1371, 0.6624, 0.1389, 0.6763, 0.1389, 0.6763, 0.1371, 0.6624, 0.1455, 0.6571, 0.1438, 0.6428, 0.1455, 0.6571, 0.1371, 0.6624, 0.1438, 0.6428, 0.1371, 0.6624, 0.1347, 0.6494, 0.241, 0.336, 0.2597, 0.3677, 0.2474, 0.3878, 0.2474, 0.3878, 0.2597, 0.3677, 0.27, 0.3883, 0.2474, 0.3878, 0.27, 0.3883, 0.2668, 0.4196, 0.2668, 0.4196, 0.27, 0.3883, 0.2878, 0.3916, 0.2668, 0.4196, 0.2878, 0.3916, 0.2927, 0.4164, 0.2927, 0.4164, 0.2878, 0.3916, 0.2984, 0.3738, 0.2927, 0.4164, 0.2984, 0.3738, 0.311, 0.3877, 0.3025, 0.3507, 0.311, 0.3877, 0.2984, 0.3738, 0.3025, 0.3507, 0.3152, 0.3505, 0.311, 0.3877, 0.3152, 0.3505, 0.3025, 0.3507, 0.2996, 0.3254, 0.3152, 0.3505, 0.2996, 0.3254, 0.3096, 0.3113, 0.3096, 0.3113, 0.2996, 0.3254, 0.2848, 0.3073, 0.3096, 0.3113, 0.2848, 0.3073, 0.2885, 0.286, 0.2885, 0.286, 0.2848, 0.3073, 0.2698, 0.3178, 0.2885, 0.286, 0.2698, 0.3178, 0.255, 0.2942, 0.255, 0.2942, 0.2698, 0.3178, 0.2587, 0.3413, 0.255, 0.2942, 0.2587, 0.3413, 0.241, 0.336, 0.241, 0.336, 0.2587, 0.3413, 0.2597, 0.3677])
me_engineergib003_reference.materials.append(mat_engineer_red_gib)
me_engineergib003_reference.use_remesh_fix_poles = True
me_engineergib003_reference.use_remesh_preserve_attributes = False
me_engineergib003_reference.use_mirror_vertex_groups = False
me_engineergib003_reference.update()
me_engineergib003_reference.normals_split_custom_set([tuple(v) for v in zip(*[iter([-0.04418, -0.986, 0.1611, 0.6563, -0.7519, 0.06305, 0.6558, -0.7535, 0.04647, -0.9009, 0.3302, -0.2818, -0.9648, -0.2172, -0.1485, -0.9626, -0.2275, -0.1474, -0.9626, -0.2275, -0.1474, -0.9648, -0.2172, -0.1485, -0.6795, -0.7327, 0.03695, -0.9626, -0.2275, -0.1474, -0.6795, -0.7327, 0.03695, -0.6619, -0.7482, 0.04617, -0.6619, -0.7482, 0.04617, -0.6795, -0.7327, 0.03695, -0.07104, -0.9817, 0.1768, -0.6619, -0.7482, 0.04617, -0.07104, -0.9817, 0.1768, -0.04418, -0.986, 0.1611, -0.04418, -0.986, 0.1611, -0.07104, -0.9817, 0.1768, 0.6563, -0.7519, 0.06305, 0.6563, -0.7519, 0.06305, -0.07104, -0.9817, 0.1768, -0.1278, -0.9455, 0.2995, 0.6563, -0.7519, 0.06305, -0.1278, -0.9455, 0.2995, 0.6614, -0.7308, 0.1689, 0.6614, -0.7308, 0.1689, -0.1278, -0.9455, 0.2995, -0.1923, -0.9037, 0.3826, -0.1278, -0.9455, 0.2995, -0.6494, -0.7431, 0.1616, -0.1923, -0.9037, 0.3826, -0.4821, -0.8537, 0.1971, -0.1923, -0.9037, 0.3826, -0.6494, -0.7431, 0.1616, -0.4821, -0.8537, 0.1971, -0.2519, -0.9223, 0.2931, -0.1923, -0.9037, 0.3826, -0.2519, -0.9223, 0.2931, -0.4821, -0.8537, 0.1971, 0.2216, -0.9044, -0.3646, -0.2519, -0.9223, 0.2931, 0.2216, -0.9044, -0.3646, -0.2564, -0.9528, -0.1625, 0.1205, 0.1848, -0.9754, -0.2564, -0.9528, -0.1625, 0.2216, -0.9044, -0.3646, -0.6423, -0.7662, -0.02047, -0.2564, -0.9528, -0.1625, 0.1205, 0.1848, -0.9754, -0.6423, -0.7662, -0.02047, 0.1205, 0.1848, -0.9754, -0.665, 0.5378, -0.5182, -0.6256, 0.4514, -0.6363, -0.6423, -0.7662, -0.02047, -0.665, 0.5378, -0.5182, -0.6494, -0.7431, 0.1616, -0.6795, -0.7327, 0.03695, -0.9648, -0.2172, -0.1485, -0.6494, -0.7431, 0.1616, -0.07104, -0.9817, 0.1768, -0.6795, -0.7327, 0.03695, -0.6494, -0.7431, 0.1616, -0.1278, -0.9455, 0.2995, -0.07104, -0.9817, 0.1768, -0.6256, 0.4514, -0.6363, -0.6511, -0.7547, 0.08087, -0.6423, -0.7662, -0.02047, -0.6256, 0.4514, -0.6363, -0.665, 0.5378, -0.5182, 0.8037, 0.5529, -0.22, -0.6256, 0.4514, -0.6363, 0.8037, 0.5529, -0.22, 0.8291, 0.4675, -0.3067, 0.6926, 0.0542, -0.7193, -0.6256, 0.4514, -0.6363, 0.8291, 0.4675, -0.3067, 0.6926, 0.0542, -0.7193, -0.2458, 0.04808, -0.9681, -0.6256, 0.4514, -0.6363, -0.2458, 0.04808, -0.9681, -0.6511, -0.7547, 0.08087, -0.6256, 0.4514, -0.6363, -0.2458, 0.04808, -0.9681, -0.3452, -0.8306, -0.437, -0.6511, -0.7547, 0.08087, 0.6243, -0.767, -0.1482, -0.6511, -0.7547, 0.08087, -0.3452, -0.8306, -0.437, 0.6243, -0.767, -0.1482, 0.5943, -0.7107, 0.3764, -0.6511, -0.7547, 0.08087, -0.6511, -0.7547, 0.08087, 0.5943, -0.7107, 0.3764, 0.6034, -0.7512, 0.2675, -0.6511, -0.7547, 0.08087, 0.6034, -0.7512, 0.2675, -0.6423, -0.7662, -0.02047, 0.5848, -0.7787, 0.2274, -0.6423, -0.7662, -0.02047, 0.6034, -0.7512, 0.2675, 0.5848, -0.7787, 0.2274, -0.2564, -0.9528, -0.1625, -0.6423, -0.7662, -0.02047, 0.5848, -0.7787, 0.2274, -0.2519, -0.9223, 0.2931, -0.2564, -0.9528, -0.1625, 0.5848, -0.7787, 0.2274, 0.5738, -0.7208, 0.389, -0.2519, -0.9223, 0.2931, 0.5738, -0.7208, 0.389, -0.1923, -0.9037, 0.3826, -0.2519, -0.9223, 0.2931, 0.5738, -0.7208, 0.389, 0.6249, -0.6885, 0.368, -0.1923, -0.9037, 0.3826, 0.6614, -0.7308, 0.1689, -0.1923, -0.9037, 0.3826, 0.6249, -0.6885, 0.368, -0.665, 0.5378, -0.5182, 0.8757, 0.2851, -0.3896, 0.8037, 0.5529, -0.22, -0.665, 0.5378, -0.5182, 0.1205, 0.1848, -0.9754, 0.8757, 0.2851, -0.3896, -0.3452, -0.8306, -0.437, 0.6926, 0.0542, -0.7193, 0.6243, -0.767, -0.1482, -0.3452, -0.8306, -0.437, -0.2458, 0.04808, -0.9681, 0.6926, 0.0542, -0.7193, -0.5689, 0.7251, -0.3881, 0.9795, -0.1431, -0.1419, 0.5876, 0.8084, 0.03515, -0.5689, 0.7251, -0.3881, -0.9848, 0.1002, -0.1421, 0.9795, -0.1431, -0.1419, 0.5039, -0.7179, 0.4802, 0.04461, -0.5919, -0.8048, 0.8102, -0.5586, -0.1777, 0.5039, -0.7179, 0.4802, -0.4302, -0.7204, -0.5441, 0.04461, -0.5919, -0.8048, -0.2855, 0.6241, -0.7273, 0.04461, -0.5919, -0.8048, -0.4302, -0.7204, -0.5441, -0.3259, 0.6461, -0.6902, -0.2855, 0.6241, -0.7273, -0.4302, -0.7204, -0.5441, 0.4888, 0.8299, 0.2691, -0.2855, 0.6241, -0.7273, -0.3259, 0.6461, -0.6902, -0.3439, 0.6576, -0.6702, 0.4888, 0.8299, 0.2691, -0.3259, 0.6461, -0.6902, -0.3439, 0.6576, -0.6702, 0.5876, 0.8084, 0.03515, 0.4888, 0.8299, 0.2691, -0.3439, 0.6576, -0.6702, -0.4204, 0.6726, -0.609, 0.5876, 0.8084, 0.03515, -0.5689, 0.7251, -0.3881, 0.5876, 0.8084, 0.03515, -0.4204, 0.6726, -0.609, -0.4204, 0.6726, -0.609, -0.6908, -0.6998, -0.182, -0.5689, 0.7251, -0.3881, -0.6908, -0.6998, -0.182, -0.9848, 0.1002, -0.1421, -0.5689, 0.7251, -0.3881, -0.6908, -0.6998, -0.182, -0.9932, -0.1016, -0.05722, -0.9848, 0.1002, -0.1421, -0.9966, 0.06295, -0.05391, -0.9848, 0.1002, -0.1421, -0.9932, -0.1016, -0.05722, -0.9966, 0.06295, -0.05391, -0.9932, -0.1016, -0.05722, -0.9891, -0.1398, 0.04555, -0.9891, -0.1398, 0.04555, -0.9983, 0.004711, -0.05783, -0.9966, 0.06295, -0.05391, -0.9891, -0.1398, 0.04555, -0.9788, -0.201, 0.0395, -0.9983, 0.004711, -0.05783, -0.9788, -0.201, 0.0395, -0.9839, -0.1626, -0.07356, -0.9983, 0.004711, -0.05783, -0.7638, -0.6226, 0.1701, -0.9839, -0.1626, -0.07356, -0.9788, -0.201, 0.0395, -0.4302, -0.7204, -0.5441, 0.5039, -0.7179, 0.4802, 0.2748, -0.8282, 0.4884, -0.4302, -0.7204, -0.5441, 0.2748, -0.8282, 0.4884, -0.4992, -0.7155, -0.4887, -0.3259, 0.6461, -0.6902, -0.4302, -0.7204, -0.5441, -0.4992, -0.7155, -0.4887, -0.3439, 0.6576, -0.6702, -0.3259, 0.6461, -0.6902, -0.4992, -0.7155, -0.4887, -0.3439, 0.6576, -0.6702, -0.4992, -0.7155, -0.4887, -0.5353, -0.7062, -0.4633, -0.4204, 0.6726, -0.609, -0.3439, 0.6576, -0.6702, -0.5353, -0.7062, -0.4633, -0.4204, 0.6726, -0.609, -0.5353, -0.7062, -0.4633, -0.5653, -0.7099, -0.42, -0.4204, 0.6726, -0.609, -0.5653, -0.7099, -0.42, -0.6908, -0.6998, -0.182, -0.6908, -0.6998, -0.182, -0.5653, -0.7099, -0.42, 0.4142, -0.8719, 0.2613, 0.4142, -0.8719, 0.2613, -0.9932, -0.1016, -0.05722, -0.6908, -0.6998, -0.182, 0.4142, -0.8719, 0.2613, 0.9791, -0.05627, -0.1954, -0.9932, -0.1016, -0.05722, -0.5353, -0.7062, -0.4633, -0.4992, -0.7155, -0.4887, 0.2748, -0.8282, 0.4884, 0.2748, -0.8282, 0.4884, -0.5653, -0.7099, -0.42, -0.5353, -0.7062, -0.4633, 0.2748, -0.8282, 0.4884, 0.4142, -0.8719, 0.2613, -0.5653, -0.7099, -0.42, -0.7426, -0.6429, 0.1878, -0.7638, -0.6226, 0.1701, -0.9788, -0.201, 0.0395, -0.7426, -0.6429, 0.1878, -0.9788, -0.201, 0.0395, -0.9891, -0.1398, 0.04555, -0.9891, -0.1398, 0.04555, -0.7136, -0.6848, 0.1477, -0.7426, -0.6429, 0.1878, -0.9891, -0.1398, 0.04555, -0.9932, -0.1016, -0.05722, -0.7136, -0.6848, 0.1477, -0.7122, 0.5953, -0.3719, -0.7136, -0.6848, 0.1477, -0.9932, -0.1016, -0.05722, -0.7122, 0.5953, -0.3719, -0.9932, -0.1016, -0.05722, 0.9791, -0.05627, -0.1954, -0.7122, 0.5953, -0.3719, 0.9791, -0.05627, -0.1954, 0.5156, 0.855, -0.05618, -0.7122, 0.5953, -0.3719, -0.6719, -0.7401, -0.02694, -0.7136, -0.6848, 0.1477, -0.9983, 0.004711, -0.05783, -0.9322, 0.2879, -0.2195, -0.9509, 0.2816, -0.1286, -0.9983, 0.004711, -0.05783, -0.9839, -0.1626, -0.07356, -0.9322, 0.2879, -0.2195, -0.9839, -0.1626, -0.07356, -0.9091, 0.3102, -0.2781, -0.9322, 0.2879, -0.2195, -0.4635, 0.8143, -0.3495, -0.9322, 0.2879, -0.2195, -0.9091, 0.3102, -0.2781, -0.4635, 0.8143, -0.3495, -0.9091, 0.3102, -0.2781, -0.4603, 0.81, -0.3634, -0.505, 0.814, -0.2869, -0.9322, 0.2879, -0.2195, -0.4635, 0.8143, -0.3495, -0.505, 0.814, -0.2869, -0.9509, 0.2816, -0.1286, -0.9322, 0.2879, -0.2195, -0.9544, 0.2748, -0.1164, -0.9509, 0.2816, -0.1286, -0.505, 0.814, -0.2869, -0.9544, 0.2748, -0.1164, -0.505, 0.814, -0.2869, -0.5388, 0.8101, -0.231, -0.5388, 0.8101, -0.231, -0.9391, 0.272, -0.2099, -0.9544, 0.2748, -0.1164, -0.5388, 0.8101, -0.231, -0.5477, 0.8161, -0.1844, -0.9391, 0.272, -0.2099, -0.5477, 0.8161, -0.1844, -0.5388, 0.8101, -0.231, 0.4609, 0.7982, -0.3879, -0.505, 0.814, -0.2869, 0.4609, 0.7982, -0.3879, -0.5388, 0.8101, -0.231, 0.3993, 0.8089, -0.4315, 0.4609, 0.7982, -0.3879, -0.505, 0.814, -0.2869, 0.3993, 0.8089, -0.4315, -0.505, 0.814, -0.2869, -0.4635, 0.8143, -0.3495, 0.2475, 0.8806, -0.404, 0.3993, 0.8089, -0.4315, -0.4635, 0.8143, -0.3495, 0.2475, 0.8806, -0.404, -0.4635, 0.8143, -0.3495, -0.4603, 0.81, -0.3634, -0.4603, 0.81, -0.3634, 0.1779, 0.9012, -0.3952, 0.2475, 0.8806, -0.404, -0.4603, 0.81, -0.3634, -0.4748, 0.8051, -0.3555, 0.1779, 0.9012, -0.3952, -0.4603, 0.81, -0.3634, -0.9009, 0.3302, -0.2818, -0.4748, 0.8051, -0.3555, -0.4603, 0.81, -0.3634, -0.9091, 0.3102, -0.2781, -0.9009, 0.3302, -0.2818, -0.9009, 0.3302, -0.2818, -0.9091, 0.3102, -0.2781, -0.9648, -0.2172, -0.1485, -0.9839, -0.1626, -0.07356, -0.9648, -0.2172, -0.1485, -0.9091, 0.3102, -0.2781, -0.6494, -0.7431, 0.1616, -0.9648, -0.2172, -0.1485, -0.9839, -0.1626, -0.07356, -0.7638, -0.6226, 0.1701, -0.6494, -0.7431, 0.1616, -0.9839, -0.1626, -0.07356, -0.7638, -0.6226, 0.1701, -0.4821, -0.8537, 0.1971, -0.6494, -0.7431, 0.1616, -0.7426, -0.6429, 0.1878, -0.4821, -0.8537, 0.1971, -0.7638, -0.6226, 0.1701, -0.7426, -0.6429, 0.1878, 0.2216, -0.9044, -0.3646, -0.4821, -0.8537, 0.1971, 0.4671, 0.8127, 0.3483, -0.432, 0.7838, -0.4461, -0.473, 0.7983, -0.3729, 0.4671, 0.8127, 0.3483, -0.473, 0.7983, -0.3729, 0.5707, 0.8022, 0.1753, -0.5168, 0.8188, -0.2499, 0.5707, 0.8022, 0.1753, -0.473, 0.7983, -0.3729, -0.473, 0.7983, -0.3729, -0.756, -0.5012, -0.421, -0.5168, 0.8188, -0.2499, -0.5477, 0.8161, -0.1844, -0.5168, 0.8188, -0.2499, -0.756, -0.5012, -0.421, -0.5168, 0.8188, -0.2499, -0.5477, 0.8161, -0.1844, 0.7437, 0.6465, -0.1705, -0.5477, 0.8161, -0.1844, 0.4609, 0.7982, -0.3879, 0.7437, 0.6465, -0.1705, -0.5168, 0.8188, -0.2499, 0.7437, 0.6465, -0.1705, 0.5707, 0.8022, 0.1753, -0.4684, -0.5932, -0.6547, 0.4437, -0.8079, 0.3878, 0.2787, -0.9158, 0.2891, -0.4684, -0.5932, -0.6547, -0.3824, -0.6076, -0.6961, 0.4437, -0.8079, 0.3878, -0.002407, -0.477, -0.8789, 0.4437, -0.8079, 0.3878, -0.3824, -0.6076, -0.6961, -0.002407, -0.477, -0.8789, -0.3824, -0.6076, -0.6961, -0.1773, 0.6944, -0.6974, -0.002407, -0.477, -0.8789, -0.1773, 0.6944, -0.6974, 0.1514, 0.4175, -0.896, 0.871, 0.3726, -0.3203, 0.1514, 0.4175, -0.896, -0.1773, 0.6944, -0.6974, 0.871, 0.3726, -0.3203, -0.1773, 0.6944, -0.6974, 0.6603, 0.6607, 0.357, -0.1773, 0.6944, -0.6974, 0.4671, 0.8127, 0.3483, 0.6603, 0.6607, 0.357, -0.1773, 0.6944, -0.6974, -0.309, 0.7528, -0.5813, 0.4671, 0.8127, 0.3483, -0.432, 0.7838, -0.4461, 0.4671, 0.8127, 0.3483, -0.309, 0.7528, -0.5813, -0.309, 0.7528, -0.5813, -0.6164, -0.5536, -0.56, -0.432, 0.7838, -0.4461, -0.6164, -0.5536, -0.56, -0.473, 0.7983, -0.3729, -0.432, 0.7838, -0.4461, -0.6164, -0.5536, -0.56, -0.6672, -0.5145, -0.5386, -0.473, 0.7983, -0.3729, -0.473, 0.7983, -0.3729, -0.6672, -0.5145, -0.5386, -0.756, -0.5012, -0.421, -0.756, -0.5012, -0.421, -0.6672, -0.5145, -0.5386, 0.3687, -0.9278, 0.057, -0.756, -0.5012, -0.421, 0.3687, -0.9278, 0.057, 0.9786, -0.1571, -0.1325, -0.756, -0.5012, -0.421, 0.9786, -0.1571, -0.1325, -0.9391, 0.272, -0.2099, -0.5477, 0.8161, -0.1844, -0.756, -0.5012, -0.421, -0.9391, 0.272, -0.2099, -0.3824, -0.6076, -0.6961, -0.309, 0.7528, -0.5813, -0.1773, 0.6944, -0.6974, -0.3824, -0.6076, -0.6961, -0.4684, -0.5932, -0.6547, -0.309, 0.7528, -0.5813, -0.309, 0.7528, -0.5813, -0.4684, -0.5932, -0.6547, -0.6164, -0.5536, -0.56, -0.6164, -0.5536, -0.56, -0.4684, -0.5932, -0.6547, 0.2787, -0.9158, 0.2891, 0.2787, -0.9158, 0.2891, -0.6672, -0.5145, -0.5386, -0.6164, -0.5536, -0.56, 0.2787, -0.9158, 0.2891, 0.3687, -0.9278, 0.057, -0.6672, -0.5145, -0.5386, -0.002407, -0.477, -0.8789, 0.6997, -0.6578, -0.2788, 0.4437, -0.8079, 0.3878, -0.03018, -0.5523, -0.8331, 0.8687, 0.3574, -0.343, 0.6996, -0.6941, -0.1694, -0.03018, -0.5523, -0.8331, 0.108, 0.3647, -0.9248, 0.8687, 0.3574, -0.343, -0.03018, -0.5523, -0.8331, -0.1792, 0.6322, -0.7538, 0.108, 0.3647, -0.9248, -0.03018, -0.5523, -0.8331, -0.4177, -0.6707, -0.6129, -0.1792, 0.6322, -0.7538, -0.2969, 0.6903, -0.6597, -0.1792, 0.6322, -0.7538, -0.4177, -0.6707, -0.6129, -0.2969, 0.6903, -0.6597, -0.4177, -0.6707, -0.6129, -0.5127, -0.6653, -0.5427, -0.4263, 0.7203, -0.5472, -0.2969, 0.6903, -0.6597, -0.5127, -0.6653, -0.5427, -0.4263, 0.7203, -0.5472, -0.5127, -0.6653, -0.5427, -0.6153, -0.6326, -0.4703, -0.4126, 0.7084, -0.5727, -0.4263, 0.7203, -0.5472, -0.6153, -0.6326, -0.4703, -0.4126, 0.7084, -0.5727, -0.6153, -0.6326, -0.4703, -0.6206, -0.6224, -0.477, -0.6206, -0.6224, -0.477, -0.4896, 0.7734, -0.4028, -0.4126, 0.7084, -0.5727, -0.6206, -0.6224, -0.477, -0.7303, -0.6037, -0.3197, -0.4896, 0.7734, -0.4028, -0.7303, -0.6037, -0.3197, -0.9391, 0.272, -0.2099, -0.4896, 0.7734, -0.4028, -0.7303, -0.6037, -0.3197, -0.9848, 0.1002, -0.1421, -0.9391, 0.272, -0.2099, -0.9848, 0.1002, -0.1421, -0.9544, 0.2748, -0.1164, -0.9391, 0.272, -0.2099, -0.9848, 0.1002, -0.1421, -0.9966, 0.06295, -0.05391, -0.9544, 0.2748, -0.1164, -0.9966, 0.06295, -0.05391, -0.9509, 0.2816, -0.1286, -0.9544, 0.2748, -0.1164, -0.9966, 0.06295, -0.05391, -0.9983, 0.004711, -0.05783, -0.9509, 0.2816, -0.1286, 0.9935, -0.01926, -0.1118, 0.7678, 0.5594, -0.3124, 0.7872, 0.5821, -0.2038, 0.7872, 0.5821, -0.2038, -0.004641, 0.9937, -0.1123, 0.7967, 0.5977, -0.08987, 0.7872, 0.5821, -0.2038, 0.003656, 0.9765, -0.2155, -0.004641, 0.9937, -0.1123, 0.003656, 0.9765, -0.2155, -0.7774, 0.629, 0.009999, -0.004641, 0.9937, -0.1123, 0.003656, 0.9765, -0.2155, -0.7847, 0.6103, -0.1084, -0.7774, 0.629, 0.009999, -0.7847, 0.6103, -0.1084, -0.9745, -0.169, 0.1475, -0.7774, 0.629, 0.009999, -0.7847, 0.6103, -0.1084, -0.9785, -0.175, 0.1091, -0.9745, -0.169, 0.1475, -0.9785, -0.175, 0.1091, -0.6008, -0.7738, 0.2006, -0.9745, -0.169, 0.1475, -0.9785, -0.175, 0.1091, -0.5956, -0.7769, 0.2045, -0.6008, -0.7738, 0.2006, -0.5956, -0.7769, 0.2045, 0.01851, -0.9842, 0.1759, -0.6008, -0.7738, 0.2006, -0.5956, -0.7769, 0.2045, 0.04437, -0.9826, 0.1805, 0.01851, -0.9842, 0.1759, 0.04437, -0.9826, 0.1805, 0.7464, -0.6551, 0.1173, 0.01851, -0.9842, 0.1759, 0.04437, -0.9826, 0.1805, 0.7643, -0.6395, 0.08326, 0.7464, -0.6551, 0.1173, 0.7643, -0.6395, 0.08326, 0.999, -0.04042, 0.02005, 0.7464, -0.6551, 0.1173, 0.7643, -0.6395, 0.08326, 0.9985, -0.02989, -0.04593, 0.999, -0.04042, 0.02005, 0.9985, -0.02989, -0.04593, 0.7967, 0.5977, -0.08987, 0.999, -0.04042, 0.02005, 0.9985, -0.02989, -0.04593, 0.7872, 0.5821, -0.2038, 0.7967, 0.5977, -0.08987, 0.9935, -0.01926, -0.1118, 0.7872, 0.5821, -0.2038, 0.9985, -0.02989, -0.04593, 0.7802, -0.6236, 0.04947, 0.9935, -0.01926, -0.1118, 0.9985, -0.02989, -0.04593, 0.7802, -0.6236, 0.04947, 0.9985, -0.02989, -0.04593, 0.7643, -0.6395, 0.08326, 0.04437, -0.9826, 0.1805, 0.7802, -0.6236, 0.04947, 0.7643, -0.6395, 0.08326, 0.04437, -0.9826, 0.1805, 0.07049, -0.9802, 0.185, 0.7802, -0.6236, 0.04947, -0.5956, -0.7769, 0.2045, 0.07049, -0.9802, 0.185, 0.04437, -0.9826, 0.1805, -0.5956, -0.7769, 0.2045, -0.5902, -0.7799, 0.2084, 0.07049, -0.9802, 0.185, -0.9785, -0.175, 0.1091, -0.5902, -0.7799, 0.2084, -0.5956, -0.7769, 0.2045, -0.9785, -0.175, 0.1091, -0.981, -0.1807, 0.07049, -0.5902, -0.7799, 0.2084, -0.7847, 0.6103, -0.1084, -0.981, -0.1807, 0.07049, -0.9785, -0.175, 0.1091, -0.7847, 0.6103, -0.1084, -0.9152, 0.3731, -0.1527, -0.981, -0.1807, 0.07049, -0.7847, 0.6103, -0.1084, -0.6094, 0.7542, -0.2446, -0.9152, 0.3731, -0.1527, 0.01189, 0.9486, -0.3162, -0.6094, 0.7542, -0.2446, -0.7847, 0.6103, -0.1084, 0.01189, 0.9486, -0.3162, -0.7847, 0.6103, -0.1084, 0.003656, 0.9765, -0.2155, 0.7678, 0.5594, -0.3124, 0.01189, 0.9486, -0.3162, 0.003656, 0.9765, -0.2155, 0.7678, 0.5594, -0.3124, 0.003656, 0.9765, -0.2155, 0.7872, 0.5821, -0.2038, 0.8373, -0.4907, -0.2413, -0.01027, 0.428, -0.9037, 0.7901, 0.5171, -0.3292, 0.8373, -0.4907, -0.2413, 0.03971, -0.5361, -0.8432, -0.01027, 0.428, -0.9037, -0.7136, -0.6848, 0.1477, 0.2216, -0.9044, -0.3646, -0.7426, -0.6429, 0.1878, -0.7136, -0.6848, 0.1477, 0.6306, -0.7745, 0.05052, 0.2216, -0.9044, -0.3646, 0.4552, -0.8397, 0.2961, 0.6306, -0.7745, 0.05052, -0.7136, -0.6848, 0.1477, 0.4552, -0.8397, 0.2961, -0.7136, -0.6848, 0.1477, -0.6719, -0.7401, -0.02694, -0.6719, -0.7401, -0.02694, -0.5855, -0.7673, -0.2617, 0.4552, -0.8397, 0.2961, -0.7122, 0.5953, -0.3719, -0.5855, -0.7673, -0.2617, -0.6719, -0.7401, -0.02694, -0.7122, 0.5953, -0.3719, -0.607, 0.5828, -0.5403, -0.5855, -0.7673, -0.2617, -0.7122, 0.5953, -0.3719, 0.5156, 0.855, -0.05618, -0.607, 0.5828, -0.5403, 0.5156, 0.855, -0.05618, -0.5195, 0.6083, -0.6001, -0.607, 0.5828, -0.5403, 0.5156, 0.855, -0.05618, 0.4148, 0.8899, 0.1899, -0.5195, 0.6083, -0.6001, 0.4148, 0.8899, 0.1899, -0.4299, 0.6215, -0.655, -0.5195, 0.6083, -0.6001, -0.3713, 0.619, -0.6921, -0.4299, 0.6215, -0.655, 0.4148, 0.8899, 0.1899, -0.3815, -0.7571, -0.5304, -0.4299, 0.6215, -0.655, -0.3713, 0.619, -0.6921, -0.3815, -0.7571, -0.5304, -0.3713, 0.619, -0.6921, -0.3237, -0.7308, -0.601, 0.6603, -0.6393, 0.394, -0.3815, -0.7571, -0.5304, -0.3237, -0.7308, -0.601, 0.8373, -0.4907, -0.2413, 0.6603, -0.6393, 0.394, -0.3237, -0.7308, -0.601, 0.8373, -0.4907, -0.2413, -0.3237, -0.7308, -0.601, 0.03971, -0.5361, -0.8432, -0.3713, 0.619, -0.6921, 0.03971, -0.5361, -0.8432, -0.3237, -0.7308, -0.601, -0.3713, 0.619, -0.6921, -0.01027, 0.428, -0.9037, 0.03971, -0.5361, -0.8432, 0.5915, 0.7648, 0.2555, -0.01027, 0.428, -0.9037, -0.3713, 0.619, -0.6921, 0.5915, 0.7648, 0.2555, 0.7901, 0.5171, -0.3292, -0.01027, 0.428, -0.9037, -0.3713, 0.619, -0.6921, 0.4148, 0.8899, 0.1899, 0.5915, 0.7648, 0.2555, 0.4715, -0.779, 0.4134, 0.4552, -0.8397, 0.2961, -0.5855, -0.7673, -0.2617, 0.4715, -0.779, 0.4134, -0.5855, -0.7673, -0.2617, -0.4923, -0.7669, -0.4117, -0.607, 0.5828, -0.5403, -0.4923, -0.7669, -0.4117, -0.5855, -0.7673, -0.2617, -0.607, 0.5828, -0.5403, -0.5195, 0.6083, -0.6001, -0.4923, -0.7669, -0.4117, -0.5195, 0.6083, -0.6001, -0.3815, -0.7571, -0.5304, -0.4923, -0.7669, -0.4117, -0.5195, 0.6083, -0.6001, -0.4299, 0.6215, -0.655, -0.3815, -0.7571, -0.5304, 0.6603, -0.6393, 0.394, 0.4715, -0.779, 0.4134, -0.3815, -0.7571, -0.5304, 0.4715, -0.779, 0.4134, -0.4923, -0.7669, -0.4117, -0.3815, -0.7571, -0.5304, 0.707, 0.1832, -0.6831, 0.9602, -0.02296, -0.2783, 0.9535, 0.06078, -0.2953, 0.707, 0.1832, -0.6831, 0.8191, 0.3118, -0.4815, 0.9602, -0.02296, -0.2783, 0.9602, -0.02296, -0.2783, 0.8191, 0.3118, -0.4815, 0.7671, 0.5276, -0.365, 0.9602, -0.02296, -0.2783, 0.7671, 0.5276, -0.365, 0.9765, -0.03707, -0.2122, 0.9276, 0.1003, -0.3599, 0.9535, 0.06078, -0.2953, 0.6249, -0.6885, 0.368, 0.9276, 0.1003, -0.3599, 0.707, 0.1832, -0.6831, 0.9535, 0.06078, -0.2953, 0.9276, 0.1003, -0.3599, 0.5161, 0.1873, -0.8358, 0.707, 0.1832, -0.6831, 0.5161, 0.1873, -0.8358, 0.8687, -0.07413, -0.4897, 0.707, 0.1832, -0.6831, 0.707, 0.1832, -0.6831, 0.8687, -0.07413, -0.4897, 0.9118, 0.02361, -0.4099, 0.707, 0.1832, -0.6831, 0.9118, 0.02361, -0.4099, 0.8191, 0.3118, -0.4815, 0.3993, 0.8089, -0.4315, 0.8191, 0.3118, -0.4815, 0.9118, 0.02361, -0.4099, 0.2475, 0.8806, -0.404, 0.8191, 0.3118, -0.4815, 0.3993, 0.8089, -0.4315, 0.2475, 0.8806, -0.404, 0.7671, 0.5276, -0.365, 0.8191, 0.3118, -0.4815, 0.2475, 0.8806, -0.404, 0.7404, 0.5738, -0.3501, 0.7671, 0.5276, -0.365, 0.7671, 0.5276, -0.365, 0.7404, 0.5738, -0.3501, 0.9793, -0.04099, -0.1982, 0.7671, 0.5276, -0.365, 0.9793, -0.04099, -0.1982, 0.9765, -0.03707, -0.2122, 0.9765, -0.03707, -0.2122, 0.9793, -0.04099, -0.1982, 0.6558, -0.7535, 0.04647, 0.9765, -0.03707, -0.2122, 0.6558, -0.7535, 0.04647, 0.6563, -0.7519, 0.06305, 0.9602, -0.02296, -0.2783, 0.9765, -0.03707, -0.2122, 0.6563, -0.7519, 0.06305, 0.9602, -0.02296, -0.2783, 0.6563, -0.7519, 0.06305, 0.6614, -0.7308, 0.1689, 0.9535, 0.06078, -0.2953, 0.9602, -0.02296, -0.2783, 0.6614, -0.7308, 0.1689, 0.9535, 0.06078, -0.2953, 0.6614, -0.7308, 0.1689, 0.6249, -0.6885, 0.368, 0.9276, 0.1003, -0.3599, 0.6249, -0.6885, 0.368, 0.5738, -0.7208, 0.389, 0.2475, 0.8806, -0.404, 0.1779, 0.9012, -0.3952, 0.7404, 0.5738, -0.3501, 0.3993, 0.8089, -0.4315, 0.9118, 0.02361, -0.4099, 0.4609, 0.7982, -0.3879, 0.9118, 0.02361, -0.4099, 0.7437, 0.6465, -0.1705, 0.4609, 0.7982, -0.3879, 0.8291, 0.4675, -0.3067, 0.6243, -0.767, -0.1482, 0.6926, 0.0542, -0.7193, 0.8291, 0.4675, -0.3067, 0.5943, -0.7107, 0.3764, 0.6243, -0.767, -0.1482, 0.6034, -0.7512, 0.2675, 0.5943, -0.7107, 0.3764, 0.8291, 0.4675, -0.3067, 0.6034, -0.7512, 0.2675, 0.8291, 0.4675, -0.3067, 0.8037, 0.5529, -0.22, 0.6034, -0.7512, 0.2675, 0.8037, 0.5529, -0.22, 0.8757, 0.2851, -0.3896, 0.6034, -0.7512, 0.2675, 0.8757, 0.2851, -0.3896, 0.5848, -0.7787, 0.2274, 0.8757, 0.2851, -0.3896, 0.5738, -0.7208, 0.389, 0.5848, -0.7787, 0.2274, 0.8757, 0.2851, -0.3896, 0.9276, 0.1003, -0.3599, 0.5738, -0.7208, 0.389, 0.1205, 0.1848, -0.9754, 0.9276, 0.1003, -0.3599, 0.8757, 0.2851, -0.3896, 0.1205, 0.1848, -0.9754, 0.5161, 0.1873, -0.8358, 0.9276, 0.1003, -0.3599, 0.2216, -0.9044, -0.3646, 0.5161, 0.1873, -0.8358, 0.1205, 0.1848, -0.9754, 0.2216, -0.9044, -0.3646, 0.821, -0.06385, -0.5674, 0.5161, 0.1873, -0.8358, 0.5161, 0.1873, -0.8358, 0.821, -0.06385, -0.5674, 0.8687, -0.07413, -0.4897, 0.821, -0.06385, -0.5674, 0.9795, -0.1431, -0.1419, 0.8687, -0.07413, -0.4897, 0.9795, -0.1431, -0.1419, 0.9118, 0.02361, -0.4099, 0.8687, -0.07413, -0.4897, 0.9795, -0.1431, -0.1419, 0.9786, -0.1571, -0.1325, 0.9118, 0.02361, -0.4099, 0.9118, 0.02361, -0.4099, 0.9786, -0.1571, -0.1325, 0.7437, 0.6465, -0.1705, 0.7437, 0.6465, -0.1705, 0.9786, -0.1571, -0.1325, 0.3687, -0.9278, 0.057, 0.9795, -0.1431, -0.1419, 0.6285, 0.775, 0.06611, 0.9786, -0.1571, -0.1325, 0.9795, -0.1431, -0.1419, 0.3707, -0.9086, 0.1924, 0.6285, 0.775, 0.06611, 0.6285, 0.775, 0.06611, 0.3707, -0.9086, 0.1924, 0.2829, -0.8685, 0.407, 0.6285, 0.775, 0.06611, 0.2829, -0.8685, 0.407, 0.5111, 0.8298, 0.2242, 0.6681, 0.6857, 0.2889, 0.5111, 0.8298, 0.2242, 0.2829, -0.8685, 0.407, 0.6681, 0.6857, 0.2889, 0.2829, -0.8685, 0.407, 0.4241, -0.7463, 0.5129, 0.9795, -0.1431, -0.1419, -0.9848, 0.1002, -0.1421, -0.7303, -0.6037, -0.3197, 0.9795, -0.1431, -0.1419, -0.7303, -0.6037, -0.3197, 0.3707, -0.9086, 0.1924, -0.7303, -0.6037, -0.3197, -0.6206, -0.6224, -0.477, 0.3707, -0.9086, 0.1924, 0.2829, -0.8685, 0.407, 0.3707, -0.9086, 0.1924, -0.6206, -0.6224, -0.477, 0.2829, -0.8685, 0.407, -0.6206, -0.6224, -0.477, -0.6153, -0.6326, -0.4703, -0.6153, -0.6326, -0.4703, -0.5127, -0.6653, -0.5427, 0.2829, -0.8685, 0.407, 0.2829, -0.8685, 0.407, -0.5127, -0.6653, -0.5427, -0.4177, -0.6707, -0.6129, 0.2829, -0.8685, 0.407, -0.4177, -0.6707, -0.6129, 0.4241, -0.7463, 0.5129, -0.03018, -0.5523, -0.8331, 0.4241, -0.7463, 0.5129, -0.4177, -0.6707, -0.6129, -0.03018, -0.5523, -0.8331, 0.6996, -0.6941, -0.1694, 0.4241, -0.7463, 0.5129, 0.6996, -0.6941, -0.1694, 0.6681, 0.6857, 0.2889, 0.4241, -0.7463, 0.5129, 0.6996, -0.6941, -0.1694, 0.8687, 0.3574, -0.343, 0.6681, 0.6857, 0.2889, 0.8687, 0.3574, -0.343, -0.1792, 0.6322, -0.7538, 0.6681, 0.6857, 0.2889, -0.1792, 0.6322, -0.7538, 0.5111, 0.8298, 0.2242, 0.6681, 0.6857, 0.2889, -0.1792, 0.6322, -0.7538, -0.2969, 0.6903, -0.6597, 0.5111, 0.8298, 0.2242, -0.4263, 0.7203, -0.5472, 0.5111, 0.8298, 0.2242, -0.2969, 0.6903, -0.6597, -0.4263, 0.7203, -0.5472, 0.6285, 0.775, 0.06611, 0.5111, 0.8298, 0.2242, -0.4263, 0.7203, -0.5472, -0.4126, 0.7084, -0.5727, 0.6285, 0.775, 0.06611, -0.4896, 0.7734, -0.4028, 0.6285, 0.775, 0.06611, -0.4126, 0.7084, -0.5727, 0.9786, -0.1571, -0.1325, 0.6285, 0.775, 0.06611, -0.4896, 0.7734, -0.4028, 0.9786, -0.1571, -0.1325, -0.4896, 0.7734, -0.4028, -0.9391, 0.272, -0.2099, 0.8687, 0.3574, -0.343, 0.108, 0.3647, -0.9248, -0.1792, 0.6322, -0.7538, 0.11, -0.001854, 0.9939, 0.1101, -0.001855, 0.9939, 0.11, -0.001858, 0.9939, 0.11, -0.001854, 0.9939, 0.1101, -0.001865, 0.9939, 0.1101, -0.001855, 0.9939, 0.11, -0.001854, 0.9939, 0.1101, -0.001863, 0.9939, 0.1101, -0.001865, 0.9939, 0.11, -0.001854, 0.9939, 0.11, -0.001779, 0.9939, 0.1101, -0.001863, 0.9939, 0.11, -0.001854, 0.9939, 0.11, -0.001851, 0.9939, 0.11, -0.001779, 0.9939, 0.11, -0.001854, 0.9939, 0.11, -0.001843, 0.9939, 0.11, -0.001851, 0.9939, 0.7901, 0.5171, -0.3292, 0.6603, -0.6393, 0.394, 0.8373, -0.4907, -0.2413, 0.7901, 0.5171, -0.3292, 0.5915, 0.7648, 0.2555, 0.6603, -0.6393, 0.394, 0.5915, 0.7648, 0.2555, 0.4715, -0.779, 0.4134, 0.6603, -0.6393, 0.394, 0.5915, 0.7648, 0.2555, 0.4148, 0.8899, 0.1899, 0.4715, -0.779, 0.4134, 0.4552, -0.8397, 0.2961, 0.4715, -0.779, 0.4134, 0.4148, 0.8899, 0.1899, 0.4552, -0.8397, 0.2961, 0.4148, 0.8899, 0.1899, 0.5156, 0.855, -0.05618, 0.9791, -0.05627, -0.1954, 0.4552, -0.8397, 0.2961, 0.5156, 0.855, -0.05618, 0.9791, -0.05627, -0.1954, 0.6306, -0.7745, 0.05052, 0.4552, -0.8397, 0.2961, 0.9791, -0.05627, -0.1954, 0.2216, -0.9044, -0.3646, 0.6306, -0.7745, 0.05052, 0.9791, -0.05627, -0.1954, 0.821, -0.06385, -0.5674, 0.2216, -0.9044, -0.3646, 0.821, -0.06385, -0.5674, 0.9791, -0.05627, -0.1954, 0.9795, -0.1431, -0.1419, 0.9795, -0.1431, -0.1419, 0.9791, -0.05627, -0.1954, 0.4142, -0.8719, 0.2613, 0.9795, -0.1431, -0.1419, 0.4142, -0.8719, 0.2613, 0.5876, 0.8084, 0.03515, 0.5876, 0.8084, 0.03515, 0.4142, -0.8719, 0.2613, 0.2748, -0.8282, 0.4884, 0.5876, 0.8084, 0.03515, 0.2748, -0.8282, 0.4884, 0.4888, 0.8299, 0.2691, 0.638, 0.714, 0.2885, 0.4888, 0.8299, 0.2691, 0.2748, -0.8282, 0.4884, 0.638, 0.714, 0.2885, 0.2748, -0.8282, 0.4884, 0.5039, -0.7179, 0.4802, 0.8102, -0.5586, -0.1777, 0.638, 0.714, 0.2885, 0.5039, -0.7179, 0.4802, 0.8102, -0.5586, -0.1777, 0.8663, 0.4096, -0.2861, 0.638, 0.714, 0.2885, 0.7437, 0.6465, -0.1705, 0.3687, -0.9278, 0.057, 0.5707, 0.8022, 0.1753, 0.2787, -0.9158, 0.2891, 0.5707, 0.8022, 0.1753, 0.3687, -0.9278, 0.057, 0.2787, -0.9158, 0.2891, 0.4671, 0.8127, 0.3483, 0.5707, 0.8022, 0.1753, 0.6603, 0.6607, 0.357, 0.4671, 0.8127, 0.3483, 0.2787, -0.9158, 0.2891, 0.6603, 0.6607, 0.357, 0.2787, -0.9158, 0.2891, 0.4437, -0.8079, 0.3878, 0.6997, -0.6578, -0.2788, 0.6603, 0.6607, 0.357, 0.4437, -0.8079, 0.3878, 0.6997, -0.6578, -0.2788, 0.871, 0.3726, -0.3203, 0.6603, 0.6607, 0.357, -0.002407, -0.477, -0.8789, 0.871, 0.3726, -0.3203, 0.6997, -0.6578, -0.2788, -0.002407, -0.477, -0.8789, 0.1514, 0.4175, -0.896, 0.871, 0.3726, -0.3203, 0.4888, 0.8299, 0.2691, 0.638, 0.714, 0.2885, -0.2855, 0.6241, -0.7273, 0.8663, 0.4096, -0.2861, -0.2855, 0.6241, -0.7273, 0.638, 0.714, 0.2885, 0.8663, 0.4096, -0.2861, 0.1681, 0.3797, -0.9097, -0.2855, 0.6241, -0.7273, -0.2855, 0.6241, -0.7273, 0.1681, 0.3797, -0.9097, 0.04461, -0.5919, -0.8048, 0.8102, -0.5586, -0.1777, 0.04461, -0.5919, -0.8048, 0.1681, 0.3797, -0.9097, 0.8102, -0.5586, -0.1777, 0.1681, 0.3797, -0.9097, 0.8663, 0.4096, -0.2861, -0.3899, 0.5637, 0.7281, 0.01532, 0.7919, 0.6105, 0.01535, 0.7919, 0.6105, 0.01535, 0.7919, 0.6105, 0.01532, 0.7919, 0.6105, 0.4223, 0.6171, 0.664, 0.01535, 0.7919, 0.6105, 0.4223, 0.6171, 0.664, 0.4223, 0.6171, 0.664, 0.4223, 0.6171, 0.664, 0.4223, 0.6171, 0.664, 0.5762, 0.2659, 0.7729, 0.4223, 0.6171, 0.664, 0.5762, 0.2659, 0.7729, 0.5762, 0.2658, 0.7729, 0.5762, 0.2658, 0.7729, 0.5762, 0.2659, 0.7729, 0.4728, 0.001936, 0.8812, 0.5762, 0.2658, 0.7729, 0.4728, 0.001936, 0.8812, 0.4728, 0.001943, 0.8812, 0.2749, -0.2201, 0.9359, 0.4728, 0.001943, 0.8812, 0.4728, 0.001936, 0.8812, 0.2749, -0.2201, 0.9359, 0.2749, -0.22, 0.936, 0.4728, 0.001943, 0.8812, 0.2749, -0.22, 0.936, 0.2749, -0.2201, 0.9359, -0.06053, -0.359, 0.9314, 0.2749, -0.22, 0.936, -0.06053, -0.359, 0.9314, -0.06048, -0.3589, 0.9314, -0.06048, -0.3589, 0.9314, -0.06053, -0.359, 0.9314, -0.4342, -0.2328, 0.8702, -0.06048, -0.3589, 0.9314, -0.4342, -0.2328, 0.8702, -0.4342, -0.2328, 0.8702, -0.4342, -0.2328, 0.8702, -0.4342, -0.2328, 0.8702, -0.5669, 0.1129, 0.816, -0.4342, -0.2328, 0.8702, -0.5669, 0.1129, 0.816, -0.5669, 0.1129, 0.816, -0.5669, 0.1129, 0.816, -0.5669, 0.1129, 0.816, -0.39, 0.5637, 0.7281, -0.5669, 0.1129, 0.816, -0.39, 0.5637, 0.7281, -0.3899, 0.5637, 0.7281, -0.3899, 0.5637, 0.7281, -0.39, 0.5637, 0.7281, 0.01532, 0.7919, 0.6105])] * 3)])
me_engineergib003_physics = bpy.data.meshes.new('engineergib003_physics')
me_engineergib003_physics.from_pydata([(-12.47, -0.2778, 25.47), (-13.3, -1.326, 26.17), (-13.25, -0.09764, 26.03), (-11.87, -1.428, 25.14), (-12.47, -2.828, 25.95), (-13.65, -3.075, 26.88), (-14.94, -1.115, 27.63), (-11.81, -0.5686, 25.08), (-13.28, 1.74, 26.48), (-14.77, 0.4122, 27.47), (-11.35, -1.469, 25.64), (-10.67, -3.948, 30.14), (-11.43, -4.037, 29.91), (-11.75, 1.17, 25.64), (-11.36, 1.152, 25.9), (-11.32, -0.5351, 25.53), (-15.36, 0.5712, 28.07), (-15.4, -1.054, 28.24), (-14.15, -3.112, 27.39), (-12.69, 3.303, 26.84), (-13.46, 3.438, 27.23), (-11.06, 6.022, 42.53), (-12.75, 0.8453, 42.71), (-10.72, 3.773, 42.49), (-11.32, 1.279, 42.51), (-8.995, 2.445, 40.4), (-15.17, 5.795, 42.99), (-12.81, 6.865, 42.72), (-15.37, 6.712, 39.56), (-13.08, 7.319, 39.48), (-14.38, 1.412, 42.89), (-15.72, -0.02688, 41.08), (-13.04, -0.9077, 41.18), (-15.62, 3.488, 43.03), (-10.63, 5.9, 39.7), (-11.73, 3.088, 26.85), (-12.15, 3.138, 26.57), (-10.46, -3.196, 29.85), (-10.15, -0.1234, 40.93), (-12.65, -3.033, 32.69), (-15.15, -2.763, 28.87), (-14.97, -2.864, 28.42), (-14.86, 2.581, 28.54), (-14.28, 3.492, 28.28), (-16.9, 5.171, 39.99), (-17.09, 2.564, 40.61)], [], [(0, 1, 2), (1, 0, 3), (4, 1, 3), (1, 4, 5), (2, 1, 6), (6, 1, 5), (0, 7, 3), (0, 2, 8), (7, 0, 8), (2, 6, 9), (2, 9, 8), (4, 3, 10), (4, 10, 11), (11, 12, 4), (4, 12, 5), (7, 13, 14), (7, 14, 15), (3, 7, 15), (7, 8, 13), (9, 6, 16), (16, 6, 17), (6, 5, 18), (6, 18, 17), (10, 3, 15), (8, 9, 16), (13, 8, 19), (8, 20, 19), (20, 8, 16), (21, 22, 23), (23, 22, 24), (23, 25, 21), (24, 25, 23), (26, 27, 28), (28, 27, 29), (27, 26, 21), (27, 21, 29), (30, 31, 32), (32, 22, 30), (33, 31, 30), (30, 22, 33), (34, 35, 29), (35, 36, 29), (35, 14, 36), (35, 25, 14), (34, 25, 35), (13, 19, 36), (14, 13, 36), (10, 37, 11), (11, 38, 32), (32, 12, 11), (37, 25, 11), (11, 25, 38), (32, 31, 39), (39, 12, 32), (39, 31, 40), (40, 12, 39), (41, 12, 40), (18, 12, 41), (41, 40, 17), (18, 41, 17), (5, 12, 18), (10, 15, 37), (16, 42, 43), (42, 16, 44), (43, 42, 44), (20, 16, 43), (19, 20, 29), (20, 43, 28), (20, 28, 29), (36, 19, 29), (26, 22, 21), (21, 25, 34), (21, 34, 29), (33, 22, 26), (31, 33, 45), (33, 26, 44), (33, 44, 45), (38, 22, 32), (38, 25, 24), (24, 22, 38), (14, 25, 15), (15, 25, 37), (40, 31, 45), (17, 40, 45), (16, 17, 45), (44, 16, 45), (28, 43, 44), (26, 28, 44)])
me_engineergib003_physics.polygons.foreach_set('use_smooth', [True] * 88)
_uv = me_engineergib003_physics.uv_layers.new(name='UVMap')
_uv.uv.foreach_set('vector', [0.0, 0.0, 0.0, 0.0, 0.0, 0.0, 0.0, 0.0, 0.0, 0.0, 0.0, 0.0, 0.0, 0.0, 0.0, 0.0, 0.0, 0.0, 0.0, 0.0, 0.0, 0.0, 0.0, 0.0, 0.0, 0.0, 0.0, 0.0, 0.0, 0.0, 0.0, 0.0, 0.0, 0.0, 0.0, 0.0, 0.0, 0.0, 0.0, 0.0, 0.0, 0.0, 0.0, 0.0, 0.0, 0.0, 0.0, 0.0, 0.0, 0.0, 0.0, 0.0, 0.0, 0.0, 0.0, 0.0, 0.0, 0.0, 0.0, 0.0, 0.0, 0.0, 0.0, 0.0, 0.0, 0.0, 0.0, 0.0, 0.0, 0.0, 0.0, 0.0, 0.0, 0.0, 0.0, 0.0, 0.0, 0.0, 0.0, 0.0, 0.0, 0.0, 0.0, 0.0, 0.0, 0.0, 0.0, 0.0, 0.0, 0.0, 0.0, 0.0, 0.0, 0.0, 0.0, 0.0, 0.0, 0.0, 0.0, 0.0, 0.0, 0.0, 0.0, 0.0, 0.0, 0.0, 0.0, 0.0, 0.0, 0.0, 0.0, 0.0, 0.0, 0.0, 0.0, 0.0, 0.0, 0.0, 0.0, 0.0, 0.0, 0.0, 0.0, 0.0, 0.0, 0.0, 0.0, 0.0, 0.0, 0.0, 0.0, 0.0, 0.0, 0.0, 0.0, 0.0, 0.0, 0.0, 0.0, 0.0, 0.0, 0.0, 0.0, 0.0, 0.0, 0.0, 0.0, 0.0, 0.0, 0.0, 0.0, 0.0, 0.0, 0.0, 0.0, 0.0, 0.0, 0.0, 0.0, 0.0, 0.0, 0.0, 0.0, 0.0, 0.0, 0.0, 0.0, 0.0, 0.0, 0.0, 0.0, 0.0, 0.0, 0.0, 0.0, 0.0, 0.0, 0.0, 0.0, 0.0, 0.0, 0.0, 0.0, 0.0, 0.0, 0.0, 0.0, 0.0, 0.0, 0.0, 0.0, 0.0, 0.0, 0.0, 0.0, 0.0, 0.0, 0.0, 0.0, 0.0, 0.0, 0.0, 0.0, 0.0, 0.0, 0.0, 0.0, 0.0, 0.0, 0.0, 0.0, 0.0, 0.0, 0.0, 0.0, 0.0, 0.0, 0.0, 0.0, 0.0, 0.0, 0.0, 0.0, 0.0, 0.0, 0.0, 0.0, 0.0, 0.0, 0.0, 0.0, 0.0, 0.0, 0.0, 0.0, 0.0, 0.0, 0.0, 0.0, 0.0, 0.0, 0.0, 0.0, 0.0, 0.0, 0.0, 0.0, 0.0, 0.0, 0.0, 0.0, 0.0, 0.0, 0.0, 0.0, 0.0, 0.0, 0.0, 0.0, 0.0, 0.0, 0.0, 0.0, 0.0, 0.0, 0.0, 0.0, 0.0, 0.0, 0.0, 0.0, 0.0, 0.0, 0.0, 0.0, 0.0, 0.0, 0.0, 0.0, 0.0, 0.0, 0.0, 0.0, 0.0, 0.0, 0.0, 0.0, 0.0, 0.0, 0.0, 0.0, 0.0, 0.0, 0.0, 0.0, 0.0, 0.0, 0.0, 0.0, 0.0, 0.0, 0.0, 0.0, 0.0, 0.0, 0.0, 0.0, 0.0, 0.0, 0.0, 0.0, 0.0, 0.0, 0.0, 0.0, 0.0, 0.0, 0.0, 0.0, 0.0, 0.0, 0.0, 0.0, 0.0, 0.0, 0.0, 0.0, 0.0, 0.0, 0.0, 0.0, 0.0, 0.0, 0.0, 0.0, 0.0, 0.0, 0.0, 0.0, 0.0, 0.0, 0.0, 0.0, 0.0, 0.0, 0.0, 0.0, 0.0, 0.0, 0.0, 0.0, 0.0, 0.0, 0.0, 0.0, 0.0, 0.0, 0.0, 0.0, 0.0, 0.0, 0.0, 0.0, 0.0, 0.0, 0.0, 0.0, 0.0, 0.0, 0.0, 0.0, 0.0, 0.0, 0.0, 0.0, 0.0, 0.0, 0.0, 0.0, 0.0, 0.0, 0.0, 0.0, 0.0, 0.0, 0.0, 0.0, 0.0, 0.0, 0.0, 0.0, 0.0, 0.0, 0.0, 0.0, 0.0, 0.0, 0.0, 0.0, 0.0, 0.0, 0.0, 0.0, 0.0, 0.0, 0.0, 0.0, 0.0, 0.0, 0.0, 0.0, 0.0, 0.0, 0.0, 0.0, 0.0, 0.0, 0.0, 0.0, 0.0, 0.0, 0.0, 0.0, 0.0, 0.0, 0.0, 0.0, 0.0, 0.0, 0.0, 0.0, 0.0, 0.0, 0.0, 0.0, 0.0, 0.0, 0.0, 0.0, 0.0, 0.0, 0.0, 0.0, 0.0, 0.0, 0.0, 0.0, 0.0, 0.0, 0.0, 0.0, 0.0, 0.0, 0.0, 0.0, 0.0, 0.0, 0.0, 0.0, 0.0, 0.0, 0.0, 0.0, 0.0, 0.0, 0.0, 0.0, 0.0, 0.0, 0.0, 0.0, 0.0, 0.0, 0.0, 0.0, 0.0, 0.0, 0.0, 0.0, 0.0, 0.0, 0.0, 0.0, 0.0, 0.0, 0.0, 0.0, 0.0, 0.0, 0.0, 0.0, 0.0, 0.0, 0.0, 0.0, 0.0, 0.0, 0.0, 0.0, 0.0, 0.0, 0.0, 0.0, 0.0, 0.0, 0.0, 0.0, 0.0, 0.0, 0.0, 0.0, 0.0, 0.0, 0.0, 0.0, 0.0, 0.0, 0.0, 0.0, 0.0, 0.0, 0.0, 0.0, 0.0, 0.0, 0.0, 0.0, 0.0])
me_engineergib003_physics.materials.append(mat_phy)
me_engineergib003_physics.use_remesh_fix_poles = True
me_engineergib003_physics.use_remesh_preserve_attributes = False
me_engineergib003_physics.use_mirror_vertex_groups = False
me_engineergib003_physics.update()
me_engineergib003_physics.normals_split_custom_set([tuple(v) for v in zip(*[iter([-0.06336, 0.8377, -0.5424, 0.139, 0.7692, -0.6237, -0.0571, 0.7594, -0.6482, 0.139, 0.7692, -0.6237, -0.06336, 0.8377, -0.5424, 0.2484, 0.9386, -0.2394, 0.796, 0.5773, 0.1819, 0.139, 0.7692, -0.6237, 0.2484, 0.9386, -0.2394, 0.139, 0.7692, -0.6237, 0.796, 0.5773, 0.1819, 0.6981, 0.5867, -0.4103, -0.0571, 0.7594, -0.6482, 0.139, 0.7692, -0.6237, 0.09784, 0.7014, -0.7061, 0.09784, 0.7014, -0.7061, 0.139, 0.7692, -0.6237, 0.6981, 0.5867, -0.4103, -0.06336, 0.8377, -0.5424, -0.2451, 0.9679, -0.05613, 0.2484, 0.9386, -0.2394, -0.06336, 0.8377, -0.5424, -0.0571, 0.7594, -0.6482, -0.2589, 0.8037, -0.5358, -0.2451, 0.9679, -0.05613, -0.06336, 0.8377, -0.5424, -0.2589, 0.8037, -0.5358, -0.0571, 0.7594, -0.6482, 0.09784, 0.7014, -0.7061, -0.09586, 0.7309, -0.6757, -0.0571, 0.7594, -0.6482, -0.09586, 0.7309, -0.6757, -0.2589, 0.8037, -0.5358, 0.796, 0.5773, 0.1819, 0.2484, 0.9386, -0.2394, 0.4521, 0.4183, 0.7878, 0.796, 0.5773, 0.1819, 0.4521, 0.4183, 0.7878, 0.7415, -0.1211, 0.66, 0.7415, -0.1211, 0.66, 0.9795, -0.07641, -0.1862, 0.796, 0.5773, 0.1819, 0.796, 0.5773, 0.1819, 0.9795, -0.07641, -0.1862, 0.6981, 0.5867, -0.4103, -0.2451, 0.9679, -0.05613, -0.3532, 0.9161, -0.1896, -0.1887, 0.2197, 0.9571, -0.2451, 0.9679, -0.05613, -0.1887, 0.2197, 0.9571, -0.04774, 0.1848, 0.9816, 0.2484, 0.9386, -0.2394, -0.2451, 0.9679, -0.05613, -0.04774, 0.1848, 0.9816, -0.2451, 0.9679, -0.05613, -0.2589, 0.8037, -0.5358, -0.3532, 0.9161, -0.1896, -0.09586, 0.7309, -0.6757, 0.09784, 0.7014, -0.7061, -0.1251, 0.2508, -0.9599, -0.1251, 0.2508, -0.9599, 0.09784, 0.7014, -0.7061, 0.1041, 0.1628, -0.9812, 0.09784, 0.7014, -0.7061, 0.6981, 0.5867, -0.4103, 0.7701, 0.3449, -0.5367, 0.09784, 0.7014, -0.7061, 0.7701, 0.3449, -0.5367, 0.1041, 0.1628, -0.9812, 0.4521, 0.4183, 0.7878, 0.2484, 0.9386, -0.2394, -0.04774, 0.1848, 0.9816, -0.2589, 0.8037, -0.5358, -0.09586, 0.7309, -0.6757, -0.1251, 0.2508, -0.9599, -0.3532, 0.9161, -0.1896, -0.2589, 0.8037, -0.5358, -0.873, 0.4858, -0.04295, -0.2589, 0.8037, -0.5358, -0.8681, 0.3863, -0.3118, -0.873, 0.4858, -0.04295, -0.8681, 0.3863, -0.3118, -0.2589, 0.8037, -0.5358, -0.1251, 0.2508, -0.9599, -0.3872, -0.759, 0.5235, 0.1777, -0.9758, 0.1278, 0.03304, -0.8451, 0.5336, 0.03304, -0.8451, 0.5336, 0.1777, -0.9758, 0.1278, 0.2285, -0.783, 0.5786, 0.03304, -0.8451, 0.5336, -0.09253, 0.04013, 0.9949, -0.3872, -0.759, 0.5235, 0.2285, -0.783, 0.5786, -0.09253, 0.04013, 0.9949, 0.03304, -0.8451, 0.5336, -0.3335, -0.9057, -0.2618, -0.932, -0.3504, -0.09228, -0.8721, 0.1481, -0.4664, -0.8721, 0.1481, -0.4664, -0.932, -0.3504, -0.09228, -0.9616, 0.2072, 0.1798, -0.932, -0.3504, -0.09228, -0.3335, -0.9057, -0.2618, -0.3872, -0.759, 0.5235, -0.932, -0.3504, -0.09228, -0.3872, -0.759, 0.5235, -0.9616, 0.2072, 0.1798, 0.5113, -0.8082, -0.2922, 0.7504, -0.2644, -0.6059, 0.9285, -0.3712, -0.01359, 0.9285, -0.3712, -0.01359, 0.1777, -0.9758, 0.1278, 0.5113, -0.8082, -0.2922, 0.06308, -0.7667, -0.639, 0.7504, -0.2644, -0.6059, 0.5113, -0.8082, -0.2922, 0.5113, -0.8082, -0.2922, 0.1777, -0.9758, 0.1278, 0.06308, -0.7667, -0.639, -0.6188, 0.1484, 0.7714, -0.5562, 0.2079, 0.8046, -0.9616, 0.2072, 0.1798, -0.5562, 0.2079, 0.8046, -0.884, 0.4097, 0.225, -0.9616, 0.2072, 0.1798, -0.5562, 0.2079, 0.8046, -0.1887, 0.2197, 0.9571, -0.884, 0.4097, 0.225, -0.5562, 0.2079, 0.8046, -0.09253, 0.04013, 0.9949, -0.1887, 0.2197, 0.9571, -0.6188, 0.1484, 0.7714, -0.09253, 0.04013, 0.9949, -0.5562, 0.2079, 0.8046, -0.3532, 0.9161, -0.1896, -0.873, 0.4858, -0.04295, -0.884, 0.4097, 0.225, -0.1887, 0.2197, 0.9571, -0.3532, 0.9161, -0.1896, -0.884, 0.4097, 0.225, 0.4521, 0.4183, 0.7878, 0.01828, 0.1527, 0.9881, 0.7415, -0.1211, 0.66, 0.7415, -0.1211, 0.66, 0.6975, -0.3465, 0.6273, 0.9285, -0.3712, -0.01359, 0.9285, -0.3712, -0.01359, 0.9795, -0.07641, -0.1862, 0.7415, -0.1211, 0.66, 0.01828, 0.1527, 0.9881, -0.09253, 0.04013, 0.9949, 0.7415, -0.1211, 0.66, 0.7415, -0.1211, 0.66, -0.09253, 0.04013, 0.9949, 0.6975, -0.3465, 0.6273, 0.9285, -0.3712, -0.01359, 0.7504, -0.2644, -0.6059, 0.918, -0.1972, -0.3441, 0.918, -0.1972, -0.3441, 0.9795, -0.07641, -0.1862, 0.9285, -0.3712, -0.01359, 0.918, -0.1972, -0.3441, 0.7504, -0.2644, -0.6059, 0.6605, -0.08826, -0.7456, 0.6605, -0.08826, -0.7456, 0.9795, -0.07641, -0.1862, 0.918, -0.1972, -0.3441, 0.8208, 0.1742, -0.544, 0.9795, -0.07641, -0.1862, 0.6605, -0.08826, -0.7456, 0.7701, 0.3449, -0.5367, 0.9795, -0.07641, -0.1862, 0.8208, 0.1742, -0.544, 0.8208, 0.1742, -0.544, 0.6605, -0.08826, -0.7456, 0.1041, 0.1628, -0.9812, 0.7701, 0.3449, -0.5367, 0.8208, 0.1742, -0.544, 0.1041, 0.1628, -0.9812, 0.6981, 0.5867, -0.4103, 0.9795, -0.07641, -0.1862, 0.7701, 0.3449, -0.5367, 0.4521, 0.4183, 0.7878, -0.04774, 0.1848, 0.9816, 0.01828, 0.1527, 0.9881, -0.1251, 0.2508, -0.9599, -0.3512, 0.2523, -0.9017, -0.635, 0.3049, -0.7098, -0.3512, 0.2523, -0.9017, -0.1251, 0.2508, -0.9599, -0.3481, 0.09944, -0.9322, -0.635, 0.3049, -0.7098, -0.3512, 0.2523, -0.9017, -0.3481, 0.09944, -0.9322, -0.8681, 0.3863, -0.3118, -0.1251, 0.2508, -0.9599, -0.635, 0.3049, -0.7098, -0.873, 0.4858, -0.04295, -0.8681, 0.3863, -0.3118, -0.9616, 0.2072, 0.1798, -0.8681, 0.3863, -0.3118, -0.635, 0.3049, -0.7098, -0.8721, 0.1481, -0.4664, -0.8681, 0.3863, -0.3118, -0.8721, 0.1481, -0.4664, -0.9616, 0.2072, 0.1798, -0.884, 0.4097, 0.225, -0.873, 0.4858, -0.04295, -0.9616, 0.2072, 0.1798, -0.3335, -0.9057, -0.2618, 0.1777, -0.9758, 0.1278, -0.3872, -0.759, 0.5235, -0.3872, -0.759, 0.5235, -0.09253, 0.04013, 0.9949, -0.6188, 0.1484, 0.7714, -0.3872, -0.759, 0.5235, -0.6188, 0.1484, 0.7714, -0.9616, 0.2072, 0.1798, 0.06308, -0.7667, -0.639, 0.1777, -0.9758, 0.1278, -0.3335, -0.9057, -0.2618, 0.7504, -0.2644, -0.6059, 0.06308, -0.7667, -0.639, 0.1657, -0.009781, -0.9861, 0.06308, -0.7667, -0.639, -0.3335, -0.9057, -0.2618, -0.3481, 0.09944, -0.9322, 0.06308, -0.7667, -0.639, -0.3481, 0.09944, -0.9322, 0.1657, -0.009781, -0.9861, 0.6975, -0.3465, 0.6273, 0.1777, -0.9758, 0.1278, 0.9285, -0.3712, -0.01359, 0.6975, -0.3465, 0.6273, -0.09253, 0.04013, 0.9949, 0.2285, -0.783, 0.5786, 0.2285, -0.783, 0.5786, 0.1777, -0.9758, 0.1278, 0.6975, -0.3465, 0.6273, -0.1887, 0.2197, 0.9571, -0.09253, 0.04013, 0.9949, -0.04774, 0.1848, 0.9816, -0.04774, 0.1848, 0.9816, -0.09253, 0.04013, 0.9949, 0.01828, 0.1527, 0.9881, 0.6605, -0.08826, -0.7456, 0.7504, -0.2644, -0.6059, 0.1657, -0.009781, -0.9861, 0.1041, 0.1628, -0.9812, 0.6605, -0.08826, -0.7456, 0.1657, -0.009781, -0.9861, -0.1251, 0.2508, -0.9599, 0.1041, 0.1628, -0.9812, 0.1657, -0.009781, -0.9861, -0.3481, 0.09944, -0.9322, -0.1251, 0.2508, -0.9599, 0.1657, -0.009781, -0.9861, -0.8721, 0.1481, -0.4664, -0.635, 0.3049, -0.7098, -0.3481, 0.09944, -0.9322, -0.3335, -0.9057, -0.2618, -0.8721, 0.1481, -0.4664, -0.3481, 0.09944, -0.9322])] * 3)])

# ---- objects
ob_engineergib003_reference = bpy.data.objects.new('engineergib003_reference', me_engineergib003_reference)
ob_engineergib003_physics = bpy.data.objects.new('engineergib003_physics', me_engineergib003_physics)

# ---- transforms, parenting, visibility, modifiers, constraints
ob_engineergib003_reference.location = (0.0, 0.0, 0.0)
ob_engineergib003_reference.lineart.crease_threshold = 0.0
_vg = ob_engineergib003_reference.vertex_groups.new(name='polymsh')
ob_engineergib003_physics.location = (0.0, 0.0, 0.0)
ob_engineergib003_physics.display_type = 'SOLID'
ob_engineergib003_physics.show_wire = True
ob_engineergib003_physics.lineart.crease_threshold = 0.0
_vg = ob_engineergib003_physics.vertex_groups.new(name='polymsh')

# ---- collection membership
scene.collection.objects.link(ob_engineergib003_reference)
scene.collection.objects.link(ob_engineergib003_physics)

# ---- scene / render settings (as saved in the file)
scene.frame_start = 1; scene.frame_end = 250; scene.frame_set(0)
scene.render.engine = 'BLENDER_EEVEE_NEXT'
scene.cycles.use_denoising = False
scene.cycles.samples = 128
scene.cycles.sampling_pattern = 'TABULATED_SOBOL'
scene.cycles.use_adaptive_sampling = False
scene.cycles.use_light_tree = False
scene.view_settings.view_transform = 'Filmic'
bpy.context.view_layer.update()

# ---- added for rendering (the .blend has no active camera and no usable light): camera, sun
cam_auto = bpy.data.cameras.new('AutoCamera')
cam_auto.lens = 50.0
cam_auto.sensor_width = 36.0
cam_auto.clip_end = 1000.0
ob_auto_camera = bpy.data.objects.new('AutoCamera', cam_auto)
scene.collection.objects.link(ob_auto_camera)
ob_auto_camera.location = (7.99183, -23.5977, 50.8817)
ob_auto_camera.rotation_euler = (1.09748, -7.21219e-08, 0.694738)
scene.camera = ob_auto_camera
light_auto_sun = bpy.data.lights.new('AutoSun', 'SUN')
light_auto_sun.energy = 3.0
light_auto_sun.angle = 0.0523599
ob_auto_sun = bpy.data.objects.new('AutoSun', light_auto_sun)
scene.collection.objects.link(ob_auto_sun)
ob_auto_sun.rotation_euler = (0.872665, 0.174533, 0.523599)
bpy.context.view_layer.update()
